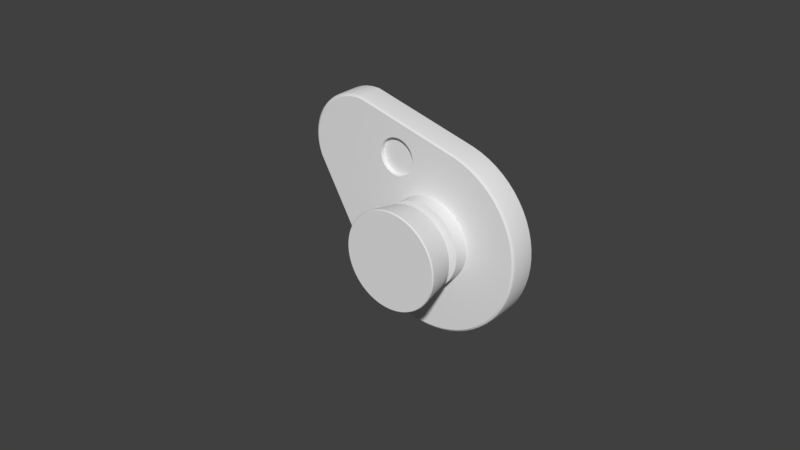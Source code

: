 # Source: iffsel.blend  (saved by Blender 2.79.0; exported with 4.5.12 LTS)
import bpy
from mathutils import Matrix  # noqa: F401  (used for matrix-valued properties, if any)

bpy.ops.wm.read_factory_settings(use_empty=True)
scene = bpy.context.scene
scene.name = 'Scene'

# ---- collections
col_collection_1 = bpy.data.collections.new('Collection 1'); scene.collection.children.link(col_collection_1)

# ---- materials (node trees are filled in below, after node groups)
mat_iffselmat = bpy.data.materials.new('iffselmat')
mat_iffselmat.alpha_threshold = 0.0
mat_iffselmat.use_transparent_shadow = False
mat_iffselmat.roughness = 0.5

# ---- node groups
ng_auto_smooth = bpy.data.node_groups.new('Auto Smooth', 'GeometryNodeTree')
_s = ng_auto_smooth.interface.new_socket(name='Geometry', in_out='OUTPUT', socket_type='NodeSocketGeometry')
_s = ng_auto_smooth.interface.new_socket(name='Geometry', in_out='INPUT', socket_type='NodeSocketGeometry')
_s = ng_auto_smooth.interface.new_socket(name='Angle', in_out='INPUT', socket_type='NodeSocketFloat')
_s.subtype = 'ANGLE'
_s.min_value = 0.0
_s.max_value = 3.142
ng_auto_smooth.is_modifier = True
_N = ng_auto_smooth.nodes; _L = ng_auto_smooth.links
n0 = _N.new('NodeGroupOutput'); n0.name = 'Group Output'; n0.location = (480, -100)
n1 = _N.new('NodeGroupInput'); n1.name = 'Group Input'; n1.location = (-420, -300)
n2 = _N.new('NodeGroupInput'); n2.name = 'Group Input.001'; n2.location = (-60, -100)
n3 = _N.new('GeometryNodeSetShadeSmooth'); n3.name = 'Set Shade Smooth'; n3.location = (120, -100)
n3.domain = 'EDGE'
n4 = _N.new('GeometryNodeSetShadeSmooth'); n4.name = 'Set Shade Smooth.001'; n4.location = (300, -100)
n5 = _N.new('GeometryNodeInputMeshEdgeAngle'); n5.name = 'Edge Angle'; n5.location = (-420, -220)
n6 = _N.new('GeometryNodeInputEdgeSmooth'); n6.name = 'Is Edge Smooth'; n6.location = (-60, -160)
n7 = _N.new('GeometryNodeInputShadeSmooth'); n7.name = 'Is Face Smooth'; n7.location = (-240, -340)
n8 = _N.new('FunctionNodeBooleanMath'); n8.name = 'Boolean Math'; n8.location = (-60, -220)
n9 = _N.new('FunctionNodeCompare'); n9.name = 'Compare'; n9.location = (-240, -180)
n9.operation = 'LESS_EQUAL'
_L.new(n5.outputs[0], n9.inputs[0])
_L.new(n4.outputs[0], n0.inputs[0])
_L.new(n1.outputs[1], n9.inputs[1])
_L.new(n9.outputs[0], n8.inputs[0])
_L.new(n7.outputs[0], n8.inputs[1])
_L.new(n2.outputs[0], n3.inputs[0])
_L.new(n6.outputs[0], n3.inputs[1])
_L.new(n3.outputs[0], n4.inputs[0])
_L.new(n8.outputs[0], n3.inputs[2])
n0.is_active_output = True

# ---- material node trees

# ---- world
world_world = bpy.data.worlds.new('World'); scene.world = world_world
world_world.color = (0.05088, 0.05088, 0.05088)
world_world.use_sun_shadow = False
world_world.sun_shadow_jitter_overblur = 0.0
world_world.cycles.sampling_method = 'MANUAL'

# ---- meshes
me_circle_013 = bpy.data.meshes.new('Circle.013')
me_circle_013.from_pydata([(-0.4111, 0.9552, -0.01623), (-0.3722, 0.9514, -0.01623), (-0.3347, 0.94, -0.01623), (-0.3002, 0.9216, -0.01623), (-0.27, 0.8967, -0.01623), (-0.2451, 0.8665, -0.01623), (-0.2267, 0.832, -0.01623), (-0.2153, 0.7945, -0.01623), (-0.2115, 0.7556, -0.01623), (-0.2153, 0.7166, -0.01623), (-0.2267, 0.6792, -0.01623), (-0.2451, 0.6446, -0.01623), (-0.27, 0.6144, -0.01623), (-0.3002, 0.5896, -0.01623), (-0.3347, 0.5711, -0.01623), (-0.3722, 0.5597, -0.01623), (-0.4111, 0.5559, -0.01623), (-0.4501, 0.5597, -0.01623), (-0.4875, 0.5711, -0.01623), (-0.522, 0.5896, -0.01623), (-0.5523, 0.6144, -0.01623), (-0.5771, 0.6446, -0.01623), (-0.5956, 0.6792, -0.01623), (-0.6069, 0.7166, -0.01623), (-0.6108, 0.7556, -0.01623), (-0.6069, 0.7945, -0.01623), (-0.5956, 0.832, -0.01623), (-0.5771, 0.8665, -0.01623), (-0.5523, 0.8967, -0.01623), (-0.522, 0.9216, -0.01623), (-0.4875, 0.94, -0.01623), (-0.4501, 0.9514, -0.01623)], [], [(23, 22, 21, 20, 19, 18, 17, 16, 15, 14, 13, 12, 11, 10, 9, 8, 7, 6, 5, 4, 3, 2, 1, 0, 31, 30, 29, 28, 27, 26, 25, 24)])
me_circle_013.polygons.foreach_set('use_smooth', [True] * 1)
_uv = me_circle_013.uv_layers.new(name='UVMap')
_uv.uv.foreach_set('vector', [-0.004604, 0.08233, -0.00792, 0.0713, -0.009028, 0.05984, -0.007876, 0.04838, -0.004513, 0.03737, 0.0009358, 0.02723, 0.00826, 0.01834, 0.01718, 0.01105, 0.02734, 0.005645, 0.03837, 0.002324, 0.04983, 0.001218, 0.06129, 0.00237, 0.0723, 0.005732, 0.08244, 0.01118, 0.09133, 0.01851, 0.09862, 0.02742, 0.104, 0.03759, 0.1073, 0.04861, 0.1085, 0.06007, 0.1073, 0.07153, 0.1039, 0.08255, 0.09849, 0.09269, 0.09116, 0.1016, 0.08225, 0.1089, 0.07208, 0.1143, 0.06106, 0.1176, 0.04959, 0.1187, 0.03814, 0.1175, 0.02713, 0.1142, 0.01698, 0.1087, 0.008091, 0.1014, 0.0008043, 0.0925])
me_circle_013.materials.append(mat_iffselmat)
me_circle_013.use_remesh_preserve_volume = False
me_circle_013.use_remesh_preserve_attributes = False
me_circle_013.use_mirror_vertex_groups = False
me_circle_013.update()
me_cylinder_265 = bpy.data.meshes.new('Cylinder.265')
me_cylinder_265.from_pydata([(-6.432e-08, 0.892, 0.6135), (0.0, 1.0, 1.17), (0.08743, 0.8877, 0.6135), (0.09802, 0.9952, 1.17), (0.174, 0.8749, 0.6135), (0.1951, 0.9808, 1.17), (0.2589, 0.8536, 0.6135), (0.2903, 0.9569, 1.17), (0.3414, 0.8241, 0.6135), (0.3827, 0.9239, 1.17), (0.4205, 0.7867, 0.6135), (0.4714, 0.8819, 1.17), (0.4956, 0.7417, 0.6135), (0.5556, 0.8315, 1.17), (0.5659, 0.6895, 0.6135), (0.6344, 0.773, 1.17), (0.6307, 0.6307, 0.6135), (0.7071, 0.7071, 1.17), (0.6895, 0.5659, 0.6135), (0.773, 0.6344, 1.17), (0.7417, 0.4956, 0.6135), (0.8315, 0.5556, 1.17), (0.7867, 0.4205, 0.6135), (0.8819, 0.4714, 1.17), (0.8241, 0.3414, 0.6135), (0.9239, 0.3827, 1.17), (0.8536, 0.2589, 0.6135), (0.9569, 0.2903, 1.17), (0.8749, 0.174, 0.6135), (0.9808, 0.1951, 1.17), (0.8877, 0.08743, 0.6135), (0.9952, 0.09802, 1.17), (0.892, -9.881e-08, 0.6135), (1.0, -1.555e-07, 1.17), (0.8877, -0.08743, 0.6135), (0.9952, -0.09802, 1.17), (0.8749, -0.174, 0.6135), (0.9808, -0.1951, 1.17), (0.8536, -0.2589, 0.6135), (0.9569, -0.2903, 1.17), (0.8241, -0.3414, 0.6135), (0.9239, -0.3827, 1.17), (0.7867, -0.4205, 0.6135), (0.8819, -0.4714, 1.17), (0.7417, -0.4956, 0.6135), (0.8315, -0.5556, 1.17), (0.6895, -0.5659, 0.6135), (0.773, -0.6344, 1.17), (0.6307, -0.6307, 0.6135), (0.7071, -0.7071, 1.17), (0.5659, -0.6895, 0.6135), (0.6344, -0.773, 1.17), (0.4956, -0.7417, 0.6135), (0.5556, -0.8315, 1.17), (0.4205, -0.7867, 0.6135), (0.4714, -0.8819, 1.17), (0.3414, -0.8241, 0.6135), (0.3827, -0.9239, 1.17), (0.2589, -0.8536, 0.6135), (0.2903, -0.9569, 1.17), (0.174, -0.8749, 0.6135), (0.1951, -0.9808, 1.17), (0.08743, -0.8877, 0.6135), (0.09802, -0.9952, 1.17), (-7.803e-07, -0.892, 0.6135), (-8.027e-07, -1.0, 1.17), (-0.08743, -0.8877, 0.6135), (-0.09802, -0.9952, 1.17), (-0.174, -0.8749, 0.6135), (-0.1951, -0.9808, 1.17), (-0.2589, -0.8536, 0.6135), (-0.2903, -0.9569, 1.17), (-0.3414, -0.8241, 0.6135), (-0.3827, -0.9239, 1.17), (-0.4205, -0.7867, 0.6135), (-0.4714, -0.8819, 1.17), (-0.4956, -0.7417, 0.6135), (-0.5556, -0.8315, 1.17), (-0.5659, -0.6895, 0.6135), (-0.6344, -0.773, 1.17), (-0.6307, -0.6307, 0.6135), (-0.7071, -0.7071, 1.17), (-0.6895, -0.5659, 0.6135), (-0.773, -0.6344, 1.17), (-0.7417, -0.4956, 0.6135), (-0.8315, -0.5556, 1.17), (-0.7867, -0.4205, 0.6135), (-0.8819, -0.4714, 1.17), (-0.8241, -0.3414, 0.6135), (-0.9239, -0.3827, 1.17), (-0.8536, -0.2589, 0.6135), (-0.9569, -0.2903, 1.17), (-0.8749, -0.174, 0.6135), (-0.9808, -0.1951, 1.17), (-0.8877, -0.08743, 0.6135), (-0.9952, -0.09802, 1.17), (-0.892, -3.682e-07, 0.6135), (-1.0, -4.575e-07, 1.17), (-0.8877, 0.08743, 0.6135), (-0.9952, 0.09802, 1.17), (-0.8749, 0.174, 0.6135), (-0.9808, 0.1951, 1.17), (-0.8536, 0.2589, 0.6135), (-0.9569, 0.2903, 1.17), (-0.8241, 0.3414, 0.6135), (-0.9239, 0.3827, 1.17), (-0.7867, 0.4205, 0.6135), (-0.8819, 0.4714, 1.17), (-0.7417, 0.4956, 0.6135), (-0.8315, 0.5556, 1.17), (-0.6895, 0.5659, 0.6135), (-0.773, 0.6344, 1.17), (-0.6307, 0.6307, 0.6135), (-0.7071, 0.7071, 1.17), (-0.5659, 0.6895, 0.6135), (-0.6344, 0.773, 1.17), (-0.4956, 0.7417, 0.6135), (-0.5556, 0.8315, 1.17), (-0.4205, 0.7867, 0.6135), (-0.4714, 0.8819, 1.17), (-0.3414, 0.8241, 0.6135), (-0.3827, 0.9239, 1.17), (-0.2589, 0.8536, 0.6135), (-0.2903, 0.9569, 1.17), (-0.174, 0.8749, 0.6135), (-0.1951, 0.9808, 1.17), (-0.08744, 0.8877, 0.6135), (-0.09802, 0.9952, 1.17), (-2.121e-07, 0.6539, 0.6135), (0.06409, 0.6507, 0.6135), (0.1276, 0.6413, 0.6135), (0.1898, 0.6257, 0.6135), (0.2502, 0.6041, 0.6135), (0.3082, 0.5766, 0.6135), (0.3633, 0.5437, 0.6135), (0.4148, 0.5054, 0.6135), (0.4623, 0.4623, 0.6135), (0.5054, 0.4148, 0.6135), (0.5437, 0.3633, 0.6135), (0.5766, 0.3082, 0.6135), (0.6041, 0.2502, 0.6135), (0.6257, 0.1898, 0.6135), (0.6413, 0.1276, 0.6135), (0.6507, 0.06409, 0.6135), (0.6539, -1.057e-07, 0.6135), (0.6507, -0.06409, 0.6135), (0.6413, -0.1276, 0.6135), (0.6257, -0.1898, 0.6135), (0.6041, -0.2502, 0.6135), (0.5766, -0.3082, 0.6135), (0.5437, -0.3633, 0.6135), (0.5054, -0.4148, 0.6135), (0.4623, -0.4623, 0.6135), (0.4148, -0.5054, 0.6135), (0.3633, -0.5437, 0.6135), (0.3082, -0.5766, 0.6135), (0.2502, -0.6041, 0.6135), (0.1898, -0.6257, 0.6135), (0.1276, -0.6413, 0.6135), (0.06409, -0.6507, 0.6135), (-7.37e-07, -0.6539, 0.6135), (-0.06409, -0.6507, 0.6135), (-0.1276, -0.6413, 0.6135), (-0.1898, -0.6257, 0.6135), (-0.2502, -0.6041, 0.6135), (-0.3082, -0.5766, 0.6135), (-0.3633, -0.5437, 0.6135), (-0.4148, -0.5054, 0.6135), (-0.4623, -0.4623, 0.6135), (-0.5054, -0.4148, 0.6135), (-0.5437, -0.3633, 0.6135), (-0.5766, -0.3082, 0.6135), (-0.6041, -0.2502, 0.6135), (-0.6257, -0.1898, 0.6135), (-0.6413, -0.1276, 0.6135), (-0.6507, -0.06409, 0.6135), (-0.6539, -3.032e-07, 0.6135), (-0.6507, 0.06409, 0.6135), (-0.6413, 0.1276, 0.6135), (-0.6257, 0.1898, 0.6135), (-0.6041, 0.2502, 0.6135), (-0.5766, 0.3082, 0.6135), (-0.5437, 0.3633, 0.6135), (-0.5054, 0.4148, 0.6135), (-0.4623, 0.4623, 0.6135), (-0.4148, 0.5054, 0.6135), (-0.3633, 0.5437, 0.6135), (-0.3082, 0.5766, 0.6135), (-0.2502, 0.6041, 0.6135), (-0.1898, 0.6257, 0.6135), (-0.1276, 0.6413, 0.6135), (-0.06409, 0.6507, 0.6135), (-2.121e-07, 0.6539, 0.404), (0.06409, 0.6507, 0.404), (0.1276, 0.6413, 0.404), (0.1898, 0.6257, 0.404), (0.2502, 0.6041, 0.404), (0.3082, 0.5766, 0.404), (0.3633, 0.5437, 0.404), (0.4148, 0.5054, 0.404), (0.4623, 0.4623, 0.404), (0.5054, 0.4148, 0.404), (0.5437, 0.3633, 0.404), (0.5766, 0.3082, 0.404), (0.6041, 0.2502, 0.404), (0.6257, 0.1898, 0.404), (0.6413, 0.1276, 0.404), (0.6507, 0.06409, 0.404), (0.6539, -1.149e-07, 0.404), (0.6507, -0.06409, 0.404), (0.6413, -0.1276, 0.404), (0.6257, -0.1898, 0.404), (0.6041, -0.2502, 0.404), (0.5766, -0.3082, 0.404), (0.5437, -0.3633, 0.404), (0.5054, -0.4148, 0.404), (0.4623, -0.4623, 0.404), (0.4148, -0.5054, 0.404), (0.3633, -0.5437, 0.404), (0.3082, -0.5766, 0.404), (0.2502, -0.6041, 0.404), (0.1898, -0.6257, 0.404), (0.1276, -0.6413, 0.404), (0.06409, -0.6507, 0.404), (-7.37e-07, -0.6539, 0.404), (-0.06409, -0.6507, 0.404), (-0.1276, -0.6413, 0.404), (-0.1898, -0.6257, 0.404), (-0.2502, -0.6041, 0.404), (-0.3082, -0.5766, 0.404), (-0.3633, -0.5437, 0.404), (-0.4148, -0.5054, 0.404), (-0.4623, -0.4623, 0.404), (-0.5054, -0.4148, 0.404), (-0.5437, -0.3633, 0.404), (-0.5766, -0.3082, 0.404), (-0.6041, -0.2502, 0.404), (-0.6257, -0.1898, 0.404), (-0.6413, -0.1276, 0.404), (-0.6507, -0.06409, 0.404), (-0.6539, -3.124e-07, 0.404), (-0.6507, 0.06409, 0.404), (-0.6413, 0.1276, 0.404), (-0.6257, 0.1898, 0.404), (-0.6041, 0.2502, 0.404), (-0.5766, 0.3082, 0.404), (-0.5437, 0.3633, 0.404), (-0.5054, 0.4148, 0.404), (-0.4623, 0.4623, 0.404), (-0.4148, 0.5054, 0.404), (-0.3633, 0.5437, 0.404), (-0.3082, 0.5766, 0.404), (-0.2502, 0.6041, 0.404), (-0.1898, 0.6257, 0.404), (-0.1276, 0.6413, 0.404), (-0.06409, 0.6507, 0.404), (0.0, 1.0, 1.198), (0.09802, 0.9952, 1.198), (0.1951, 0.9808, 1.198), (0.2903, 0.9569, 1.198), (0.3827, 0.9239, 1.198), (0.4714, 0.8819, 1.198), (0.5556, 0.8315, 1.198), (0.6344, 0.773, 1.198), (0.7071, 0.7071, 1.198), (0.773, 0.6344, 1.198), (0.8315, 0.5556, 1.198), (0.8819, 0.4714, 1.198), (0.9239, 0.3827, 1.198), (0.9569, 0.2903, 1.198), (0.9808, 0.1951, 1.198), (0.9952, 0.09802, 1.198), (1.0, -1.543e-07, 1.198), (0.9952, -0.09802, 1.198), (0.9808, -0.1951, 1.198), (0.9569, -0.2903, 1.198), (0.9239, -0.3827, 1.198), (0.8819, -0.4714, 1.198), (0.8315, -0.5556, 1.198), (0.773, -0.6344, 1.198), (0.7071, -0.7071, 1.198), (0.6344, -0.773, 1.198), (0.5556, -0.8315, 1.198), (0.4714, -0.8819, 1.198), (0.3827, -0.9239, 1.198), (0.2903, -0.9569, 1.198), (0.1951, -0.9808, 1.198), (0.09802, -0.9952, 1.198), (-8.027e-07, -1.0, 1.198), (-0.09802, -0.9952, 1.198), (-0.1951, -0.9808, 1.198), (-0.2903, -0.9569, 1.198), (-0.3827, -0.9239, 1.198), (-0.4714, -0.8819, 1.198), (-0.5556, -0.8315, 1.198), (-0.6344, -0.773, 1.198), (-0.7071, -0.7071, 1.198), (-0.773, -0.6344, 1.198), (-0.8315, -0.5556, 1.198), (-0.8819, -0.4714, 1.198), (-0.9239, -0.3827, 1.198), (-0.9569, -0.2903, 1.198), (-0.9808, -0.1951, 1.198), (-0.9952, -0.09802, 1.198), (-1.0, -4.563e-07, 1.198), (-0.9952, 0.09802, 1.198), (-0.9808, 0.1951, 1.198), (-0.9569, 0.2903, 1.198), (-0.9239, 0.3827, 1.198), (-0.8819, 0.4714, 1.198), (-0.8315, 0.5556, 1.198), (-0.773, 0.6344, 1.198), (-0.7071, 0.7071, 1.198), (-0.6344, 0.773, 1.198), (-0.5556, 0.8315, 1.198), (-0.4714, 0.8819, 1.198), (-0.3827, 0.9239, 1.198), (-0.2903, 0.9569, 1.198), (-0.1951, 0.9808, 1.198), (-0.09802, 0.9952, 1.198), (-1.234e-08, 0.9855, 1.219), (0.0966, 0.9807, 1.219), (0.1923, 0.9666, 1.219), (0.2861, 0.9431, 1.219), (0.3771, 0.9105, 1.219), (0.4646, 0.8691, 1.219), (0.5475, 0.8194, 1.219), (0.6252, 0.7618, 1.219), (0.6968, 0.6968, 1.219), (0.7618, 0.6252, 1.219), (0.8194, 0.5475, 1.219), (0.8691, 0.4646, 1.219), (0.9105, 0.3771, 1.219), (0.9431, 0.2861, 1.219), (0.9666, 0.1923, 1.219), (0.9807, 0.0966, 1.219), (0.9855, -1.547e-07, 1.219), (0.9807, -0.0966, 1.219), (0.9666, -0.1923, 1.219), (0.9431, -0.2861, 1.219), (0.9105, -0.3771, 1.219), (0.8691, -0.4646, 1.219), (0.8194, -0.5475, 1.219), (0.7618, -0.6252, 1.219), (0.6968, -0.6968, 1.219), (0.6252, -0.7618, 1.219), (0.5475, -0.8194, 1.219), (0.4646, -0.8691, 1.219), (0.3771, -0.9105, 1.219), (0.2861, -0.9431, 1.219), (0.1923, -0.9666, 1.219), (0.09659, -0.9807, 1.219), (-8.034e-07, -0.9855, 1.219), (-0.0966, -0.9807, 1.219), (-0.1923, -0.9666, 1.219), (-0.2861, -0.9431, 1.219), (-0.3771, -0.9105, 1.219), (-0.4646, -0.8691, 1.219), (-0.5475, -0.8194, 1.219), (-0.6252, -0.7618, 1.219), (-0.6968, -0.6968, 1.219), (-0.7618, -0.6252, 1.219), (-0.8194, -0.5475, 1.219), (-0.8691, -0.4646, 1.219), (-0.9105, -0.3771, 1.219), (-0.9431, -0.2861, 1.219), (-0.9666, -0.1923, 1.219), (-0.9807, -0.0966, 1.219), (-0.9855, -4.523e-07, 1.219), (-0.9807, 0.09659, 1.219), (-0.9666, 0.1923, 1.219), (-0.9431, 0.2861, 1.219), (-0.9105, 0.3771, 1.219), (-0.8691, 0.4646, 1.219), (-0.8194, 0.5475, 1.219), (-0.7618, 0.6252, 1.219), (-0.6969, 0.6968, 1.219), (-0.6252, 0.7618, 1.219), (-0.5475, 0.8194, 1.219), (-0.4646, 0.8691, 1.219), (-0.3771, 0.9105, 1.219), (-0.2861, 0.9431, 1.219), (-0.1923, 0.9666, 1.219), (-0.0966, 0.9807, 1.219), (-9.896e-08, 0.8679, 0.3672), (0.08507, 0.8637, 0.3672), (0.1693, 0.8512, 0.3672), (0.2519, 0.8305, 0.3672), (0.3321, 0.8018, 0.3672), (0.4091, 0.7654, 0.3672), (0.4822, 0.7216, 0.3672), (0.5506, 0.6709, 0.3672), (0.6137, 0.6137, 0.3672), (0.6709, 0.5506, 0.3672), (0.7216, 0.4822, 0.3672), (0.7654, 0.4091, 0.3672), (0.8018, 0.3321, 0.3672), (0.8305, 0.2519, 0.3672), (0.8512, 0.1693, 0.3672), (0.8637, 0.08507, 0.3672), (0.8679, -1.046e-07, 0.3672), (0.8637, -0.08507, 0.3672), (0.8512, -0.1693, 0.3672), (0.8305, -0.2519, 0.3672), (0.8018, -0.3321, 0.3672), (0.7654, -0.4091, 0.3672), (0.7216, -0.4822, 0.3672), (0.6709, -0.5506, 0.3672), (0.6137, -0.6137, 0.3672), (0.5506, -0.6709, 0.3672), (0.4822, -0.7216, 0.3672), (0.4091, -0.7654, 0.3672), (0.3321, -0.8018, 0.3672), (0.2519, -0.8305, 0.3672), (0.1693, -0.8512, 0.3672), (0.08507, -0.8637, 0.3672), (-7.956e-07, -0.8679, 0.3672), (-0.08507, -0.8637, 0.3672), (-0.1693, -0.8512, 0.3672), (-0.2519, -0.8305, 0.3672), (-0.3321, -0.8018, 0.3672), (-0.4091, -0.7654, 0.3672), (-0.4822, -0.7216, 0.3672), (-0.5506, -0.6709, 0.3672), (-0.6137, -0.6137, 0.3672), (-0.6709, -0.5506, 0.3672), (-0.7216, -0.4822, 0.3672), (-0.7654, -0.4091, 0.3672), (-0.8018, -0.3321, 0.3672), (-0.8305, -0.2519, 0.3672), (-0.8512, -0.1693, 0.3672), (-0.8637, -0.08507, 0.3672), (-0.8679, -3.667e-07, 0.3672), (-0.8637, 0.08507, 0.3672), (-0.8512, 0.1693, 0.3672), (-0.8305, 0.2519, 0.3672), (-0.8018, 0.3321, 0.3672), (-0.7654, 0.4091, 0.3672), (-0.7216, 0.4822, 0.3672), (-0.6709, 0.5506, 0.3672), (-0.6137, 0.6137, 0.3672), (-0.5506, 0.6709, 0.3672), (-0.4822, 0.7216, 0.3672), (-0.4091, 0.7654, 0.3672), (-0.3321, 0.8018, 0.3672), (-0.2519, 0.8305, 0.3672), (-0.1693, 0.8512, 0.3672), (-0.08507, 0.8637, 0.3672), (-9.896e-08, 0.8679, -0.1478), (0.08507, 0.8637, -0.1478), (0.1693, 0.8512, -0.1478), (0.2519, 0.8305, -0.1478), (0.3321, 0.8018, -0.1478), (0.4091, 0.7654, -0.1478), (0.4822, 0.7216, -0.1478), (0.5506, 0.6709, -0.1478), (0.6137, 0.6137, -0.1478), (0.6709, 0.5506, -0.1478), (0.7216, 0.4822, -0.1478), (0.7654, 0.4091, -0.1478), (0.8018, 0.3321, -0.1478), (0.8305, 0.2519, -0.1478), (0.8512, 0.1693, -0.1478), (0.8637, 0.08507, -0.1478), (0.8679, -1.271e-07, -0.1478), (0.8637, -0.08507, -0.1478), (0.8512, -0.1693, -0.1478), (0.8305, -0.2519, -0.1478), (0.8018, -0.3321, -0.1478), (0.7654, -0.4091, -0.1478), (0.7216, -0.4822, -0.1478), (0.6709, -0.5506, -0.1478), (0.6137, -0.6137, -0.1478), (0.5506, -0.6709, -0.1478), (0.4822, -0.7216, -0.1478), (0.4091, -0.7654, -0.1478), (0.3321, -0.8018, -0.1478), (0.2519, -0.8305, -0.1478), (0.1693, -0.8512, -0.1478), (0.08507, -0.8637, -0.1478), (-7.956e-07, -0.8679, -0.1478), (-0.08507, -0.8637, -0.1478), (-0.1693, -0.8512, -0.1478), (-0.2519, -0.8305, -0.1478), (-0.3321, -0.8018, -0.1478), (-0.4091, -0.7654, -0.1478), (-0.4822, -0.7216, -0.1478), (-0.5506, -0.6709, -0.1478), (-0.6137, -0.6137, -0.1478), (-0.6709, -0.5506, -0.1478), (-0.7216, -0.4822, -0.1478), (-0.7654, -0.4091, -0.1478), (-0.8018, -0.3321, -0.1478), (-0.8305, -0.2519, -0.1478), (-0.8512, -0.1693, -0.1478), (-0.8637, -0.08507, -0.1478), (-0.8679, -3.892e-07, -0.1478), (-0.8637, 0.08507, -0.1478), (-0.8512, 0.1693, -0.1478), (-0.8305, 0.2519, -0.1478), (-0.8018, 0.3321, -0.1478), (-0.7654, 0.4091, -0.1478), (-0.7216, 0.4822, -0.1478), (-0.6709, 0.5506, -0.1478), (-0.6137, 0.6137, -0.1478), (-0.5506, 0.6709, -0.1478), (-0.4822, 0.7216, -0.1478), (-0.4091, 0.7654, -0.1478), (-0.3321, 0.8018, -0.1478), (-0.2519, 0.8305, -0.1478), (-0.1693, 0.8512, -0.1478), (-0.08507, 0.8637, -0.1478)], [], [(0, 1, 3, 2), (2, 3, 5, 4), (4, 5, 7, 6), (6, 7, 9, 8), (8, 9, 11, 10), (10, 11, 13, 12), (12, 13, 15, 14), (14, 15, 17, 16), (16, 17, 19, 18), (18, 19, 21, 20), (20, 21, 23, 22), (22, 23, 25, 24), (24, 25, 27, 26), (26, 27, 29, 28), (28, 29, 31, 30), (30, 31, 33, 32), (32, 33, 35, 34), (34, 35, 37, 36), (36, 37, 39, 38), (38, 39, 41, 40), (40, 41, 43, 42), (42, 43, 45, 44), (44, 45, 47, 46), (46, 47, 49, 48), (48, 49, 51, 50), (50, 51, 53, 52), (52, 53, 55, 54), (54, 55, 57, 56), (56, 57, 59, 58), (58, 59, 61, 60), (60, 61, 63, 62), (62, 63, 65, 64), (64, 65, 67, 66), (66, 67, 69, 68), (68, 69, 71, 70), (70, 71, 73, 72), (72, 73, 75, 74), (74, 75, 77, 76), (76, 77, 79, 78), (78, 79, 81, 80), (80, 81, 83, 82), (82, 83, 85, 84), (84, 85, 87, 86), (86, 87, 89, 88), (88, 89, 91, 90), (90, 91, 93, 92), (92, 93, 95, 94), (94, 95, 97, 96), (96, 97, 99, 98), (98, 99, 101, 100), (100, 101, 103, 102), (102, 103, 105, 104), (104, 105, 107, 106), (106, 107, 109, 108), (108, 109, 111, 110), (110, 111, 113, 112), (112, 113, 115, 114), (114, 115, 117, 116), (116, 117, 119, 118), (118, 119, 121, 120), (120, 121, 123, 122), (122, 123, 125, 124), (21, 19, 265, 266), (124, 125, 127, 126), (126, 127, 1, 0), (36, 38, 147, 146), (106, 108, 182, 181), (54, 56, 156, 155), (124, 126, 191, 190), (2, 4, 130, 129), (72, 74, 165, 164), (20, 22, 139, 138), (90, 92, 174, 173), (38, 40, 148, 147), (108, 110, 183, 182), (56, 58, 157, 156), (126, 0, 128, 191), (4, 6, 131, 130), (74, 76, 166, 165), (22, 24, 140, 139), (92, 94, 175, 174), (40, 42, 149, 148), (110, 112, 184, 183), (58, 60, 158, 157), (6, 8, 132, 131), (76, 78, 167, 166), (24, 26, 141, 140), (94, 96, 176, 175), (42, 44, 150, 149), (112, 114, 185, 184), (60, 62, 159, 158), (8, 10, 133, 132), (78, 80, 168, 167), (26, 28, 142, 141), (96, 98, 177, 176), (44, 46, 151, 150), (114, 116, 186, 185), (62, 64, 160, 159), (10, 12, 134, 133), (80, 82, 169, 168), (28, 30, 143, 142), (98, 100, 178, 177), (46, 48, 152, 151), (116, 118, 187, 186), (64, 66, 161, 160), (12, 14, 135, 134), (82, 84, 170, 169), (30, 32, 144, 143), (100, 102, 179, 178), (48, 50, 153, 152), (118, 120, 188, 187), (66, 68, 162, 161), (14, 16, 136, 135), (84, 86, 171, 170), (32, 34, 145, 144), (102, 104, 180, 179), (50, 52, 154, 153), (120, 122, 189, 188), (68, 70, 163, 162), (16, 18, 137, 136), (86, 88, 172, 171), (34, 36, 146, 145), (104, 106, 181, 180), (0, 2, 129, 128), (52, 54, 155, 154), (122, 124, 190, 189), (70, 72, 164, 163), (18, 20, 138, 137), (88, 90, 173, 172), (175, 176, 240, 239), (149, 150, 214, 213), (176, 177, 241, 240), (150, 151, 215, 214), (177, 178, 242, 241), (151, 152, 216, 215), (178, 179, 243, 242), (152, 153, 217, 216), (179, 180, 244, 243), (153, 154, 218, 217), (180, 181, 245, 244), (154, 155, 219, 218), (128, 129, 193, 192), (181, 182, 246, 245), (155, 156, 220, 219), (129, 130, 194, 193), (182, 183, 247, 246), (156, 157, 221, 220), (130, 131, 195, 194), (183, 184, 248, 247), (157, 158, 222, 221), (131, 132, 196, 195), (184, 185, 249, 248), (158, 159, 223, 222), (132, 133, 197, 196), (185, 186, 250, 249), (159, 160, 224, 223), (133, 134, 198, 197), (186, 187, 251, 250), (160, 161, 225, 224), (134, 135, 199, 198), (187, 188, 252, 251), (161, 162, 226, 225), (135, 136, 200, 199), (188, 189, 253, 252), (162, 163, 227, 226), (136, 137, 201, 200), (189, 190, 254, 253), (163, 164, 228, 227), (137, 138, 202, 201), (190, 191, 255, 254), (164, 165, 229, 228), (138, 139, 203, 202), (191, 128, 192, 255), (165, 166, 230, 229), (139, 140, 204, 203), (166, 167, 231, 230), (140, 141, 205, 204), (167, 168, 232, 231), (141, 142, 206, 205), (168, 169, 233, 232), (142, 143, 207, 206), (169, 170, 234, 233), (143, 144, 208, 207), (170, 171, 235, 234), (144, 145, 209, 208), (171, 172, 236, 235), (145, 146, 210, 209), (172, 173, 237, 236), (146, 147, 211, 210), (173, 174, 238, 237), (147, 148, 212, 211), (174, 175, 239, 238), (148, 149, 213, 212), (257, 256, 320, 321), (91, 89, 300, 301), (39, 37, 274, 275), (109, 107, 309, 310), (57, 55, 283, 284), (127, 125, 318, 319), (5, 3, 257, 258), (75, 73, 292, 293), (23, 21, 266, 267), (93, 91, 301, 302), (41, 39, 275, 276), (111, 109, 310, 311), (59, 57, 284, 285), (1, 127, 319, 256), (7, 5, 258, 259), (77, 75, 293, 294), (25, 23, 267, 268), (95, 93, 302, 303), (43, 41, 276, 277), (113, 111, 311, 312), (61, 59, 285, 286), (9, 7, 259, 260), (79, 77, 294, 295), (27, 25, 268, 269), (97, 95, 303, 304), (45, 43, 277, 278), (115, 113, 312, 313), (63, 61, 286, 287), (11, 9, 260, 261), (81, 79, 295, 296), (29, 27, 269, 270), (99, 97, 304, 305), (47, 45, 278, 279), (117, 115, 313, 314), (65, 63, 287, 288), (13, 11, 261, 262), (83, 81, 296, 297), (31, 29, 270, 271), (101, 99, 305, 306), (49, 47, 279, 280), (119, 117, 314, 315), (67, 65, 288, 289), (15, 13, 262, 263), (85, 83, 297, 298), (33, 31, 271, 272), (103, 101, 306, 307), (51, 49, 280, 281), (121, 119, 315, 316), (69, 67, 289, 290), (17, 15, 263, 264), (87, 85, 298, 299), (35, 33, 272, 273), (105, 103, 307, 308), (53, 51, 281, 282), (123, 121, 316, 317), (71, 69, 290, 291), (19, 17, 264, 265), (89, 87, 299, 300), (37, 35, 273, 274), (107, 105, 308, 309), (3, 1, 256, 257), (55, 53, 282, 283), (125, 123, 317, 318), (73, 71, 291, 292), (321, 320, 383, 382, 381, 380, 379, 378, 377, 376, 375, 374, 373, 372, 371, 370, 369, 368, 367, 366, 365, 364, 363, 362, 361, 360, 359, 358, 357, 356, 355, 354, 353, 352, 351, 350, 349, 348, 347, 346, 345, 344, 343, 342, 341, 340, 339, 338, 337, 336, 335, 334, 333, 332, 331, 330, 329, 328, 327, 326, 325, 324, 323, 322), (310, 309, 373, 374), (284, 283, 347, 348), (258, 257, 321, 322), (311, 310, 374, 375), (285, 284, 348, 349), (259, 258, 322, 323), (312, 311, 375, 376), (286, 285, 349, 350), (260, 259, 323, 324), (313, 312, 376, 377), (287, 286, 350, 351), (261, 260, 324, 325), (314, 313, 377, 378), (288, 287, 351, 352), (262, 261, 325, 326), (315, 314, 378, 379), (289, 288, 352, 353), (263, 262, 326, 327), (316, 315, 379, 380), (290, 289, 353, 354), (264, 263, 327, 328), (317, 316, 380, 381), (291, 290, 354, 355), (265, 264, 328, 329), (318, 317, 381, 382), (292, 291, 355, 356), (266, 265, 329, 330), (319, 318, 382, 383), (293, 292, 356, 357), (267, 266, 330, 331), (256, 319, 383, 320), (294, 293, 357, 358), (268, 267, 331, 332), (295, 294, 358, 359), (269, 268, 332, 333), (296, 295, 359, 360), (270, 269, 333, 334), (297, 296, 360, 361), (271, 270, 334, 335), (298, 297, 361, 362), (272, 271, 335, 336), (299, 298, 362, 363), (273, 272, 336, 337), (300, 299, 363, 364), (274, 273, 337, 338), (301, 300, 364, 365), (275, 274, 338, 339), (302, 301, 365, 366), (276, 275, 339, 340), (303, 302, 366, 367), (277, 276, 340, 341), (304, 303, 367, 368), (278, 277, 341, 342), (305, 304, 368, 369), (279, 278, 342, 343), (306, 305, 369, 370), (280, 279, 343, 344), (307, 306, 370, 371), (281, 280, 344, 345), (308, 307, 371, 372), (282, 281, 345, 346), (309, 308, 372, 373), (283, 282, 346, 347), (242, 243, 435, 434), (216, 217, 409, 408), (243, 244, 436, 435), (217, 218, 410, 409), (244, 245, 437, 436), (218, 219, 411, 410), (192, 193, 385, 384), (245, 246, 438, 437), (219, 220, 412, 411), (193, 194, 386, 385), (246, 247, 439, 438), (220, 221, 413, 412), (194, 195, 387, 386), (247, 248, 440, 439), (221, 222, 414, 413), (195, 196, 388, 387), (248, 249, 441, 440), (222, 223, 415, 414), (196, 197, 389, 388), (249, 250, 442, 441), (223, 224, 416, 415), (197, 198, 390, 389), (250, 251, 443, 442), (224, 225, 417, 416), (198, 199, 391, 390), (251, 252, 444, 443), (225, 226, 418, 417), (199, 200, 392, 391), (252, 253, 445, 444), (226, 227, 419, 418), (200, 201, 393, 392), (253, 254, 446, 445), (227, 228, 420, 419), (201, 202, 394, 393), (254, 255, 447, 446), (228, 229, 421, 420), (202, 203, 395, 394), (255, 192, 384, 447), (229, 230, 422, 421), (203, 204, 396, 395), (230, 231, 423, 422), (204, 205, 397, 396), (231, 232, 424, 423), (205, 206, 398, 397), (232, 233, 425, 424), (206, 207, 399, 398), (233, 234, 426, 425), (207, 208, 400, 399), (234, 235, 427, 426), (208, 209, 401, 400), (235, 236, 428, 427), (209, 210, 402, 401), (236, 237, 429, 428), (210, 211, 403, 402), (237, 238, 430, 429), (211, 212, 404, 403), (238, 239, 431, 430), (212, 213, 405, 404), (239, 240, 432, 431), (213, 214, 406, 405), (240, 241, 433, 432), (214, 215, 407, 406), (241, 242, 434, 433), (215, 216, 408, 407), (390, 391, 455, 454), (443, 444, 508, 507), (417, 418, 482, 481), (391, 392, 456, 455), (444, 445, 509, 508), (418, 419, 483, 482), (392, 393, 457, 456), (445, 446, 510, 509), (419, 420, 484, 483), (393, 394, 458, 457), (446, 447, 511, 510), (420, 421, 485, 484), (394, 395, 459, 458), (447, 384, 448, 511), (421, 422, 486, 485), (395, 396, 460, 459), (422, 423, 487, 486), (396, 397, 461, 460), (423, 424, 488, 487), (397, 398, 462, 461), (424, 425, 489, 488), (398, 399, 463, 462), (425, 426, 490, 489), (399, 400, 464, 463), (426, 427, 491, 490), (400, 401, 465, 464), (427, 428, 492, 491), (401, 402, 466, 465), (428, 429, 493, 492), (402, 403, 467, 466), (429, 430, 494, 493), (403, 404, 468, 467), (430, 431, 495, 494), (404, 405, 469, 468), (431, 432, 496, 495), (405, 406, 470, 469), (432, 433, 497, 496), (406, 407, 471, 470), (433, 434, 498, 497), (407, 408, 472, 471), (434, 435, 499, 498), (408, 409, 473, 472), (435, 436, 500, 499), (409, 410, 474, 473), (436, 437, 501, 500), (410, 411, 475, 474), (384, 385, 449, 448), (437, 438, 502, 501), (411, 412, 476, 475), (385, 386, 450, 449), (438, 439, 503, 502), (412, 413, 477, 476), (386, 387, 451, 450), (439, 440, 504, 503), (413, 414, 478, 477), (387, 388, 452, 451), (440, 441, 505, 504), (414, 415, 479, 478), (388, 389, 453, 452), (441, 442, 506, 505), (415, 416, 480, 479), (389, 390, 454, 453), (442, 443, 507, 506), (416, 417, 481, 480)])
me_cylinder_265.polygons.foreach_set('use_smooth', [True] * 449)
_uv = me_cylinder_265.uv_layers.new(name='UVMap')
_uv.uv.foreach_set('vector', [0.5914, 0.2301, 0.5914, 0.1463, 0.602, 0.1463, 0.602, 0.2301, 0.602, 0.2301, 0.602, 0.1463, 0.6126, 0.1463, 0.6126, 0.2301, 0.6126, 0.2301, 0.6126, 0.1463, 0.6232, 0.1463, 0.6232, 0.2301, 0.6232, 0.2301, 0.6232, 0.1463, 0.6337, 0.1463, 0.6337, 0.2301, 0.6337, 0.2301, 0.6337, 0.1463, 0.6443, 0.1463, 0.6443, 0.2301, 0.6443, 0.2301, 0.6443, 0.1463, 0.6549, 0.1463, 0.6549, 0.2301, 0.6549, 0.2301, 0.6549, 0.1463, 0.6655, 0.1463, 0.6655, 0.2301, 0.6655, 0.2301, 0.6655, 0.1463, 0.6761, 0.1463, 0.6761, 0.2301, 0.6761, 0.2301, 0.6761, 0.1463, 0.6867, 0.1463, 0.6867, 0.2301, 0.6867, 0.2301, 0.6867, 0.1463, 0.6972, 0.1463, 0.6972, 0.2301, 0.6972, 0.2301, 0.6972, 0.1463, 0.7078, 0.1463, 0.7078, 0.2301, 0.7078, 0.2301, 0.7078, 0.1463, 0.7184, 0.1463, 0.7184, 0.2301, 0.7184, 0.2301, 0.7184, 0.1463, 0.729, 0.1463, 0.729, 0.2301, 0.729, 0.2301, 0.729, 0.1463, 0.7396, 0.1463, 0.7396, 0.2301, 0.7396, 0.2301, 0.7396, 0.1463, 0.7502, 0.1463, 0.7502, 0.2301, 0.7502, 0.2301, 0.7502, 0.1463, 0.7607, 0.1463, 0.7607, 0.2301, 0.7607, 0.2301, 0.7607, 0.1463, 0.7713, 0.1463, 0.7713, 0.2301, 0.7713, 0.2301, 0.7713, 0.1463, 0.7819, 0.1463, 0.7819, 0.2301, 0.7819, 0.2301, 0.7819, 0.1463, 0.7925, 0.1463, 0.7925, 0.2301, 0.7925, 0.2301, 0.7925, 0.1463, 0.8031, 0.1463, 0.8031, 0.2301, 0.8031, 0.2301, 0.8031, 0.1463, 0.8137, 0.1463, 0.8137, 0.2301, 0.8137, 0.2301, 0.8137, 0.1463, 0.8242, 0.1463, 0.8242, 0.2301, 0.8242, 0.2301, 0.8242, 0.1463, 0.8348, 0.1463, 0.8348, 0.2301, 0.8348, 0.2301, 0.8348, 0.1463, 0.8454, 0.1463, 0.8454, 0.2301, 0.8454, 0.2301, 0.8454, 0.1463, 0.856, 0.1463, 0.856, 0.2301, 0.856, 0.2301, 0.856, 0.1463, 0.8666, 0.1463, 0.8666, 0.2301, 0.8666, 0.2301, 0.8666, 0.1463, 0.8772, 0.1463, 0.8772, 0.2301, 0.8772, 0.2301, 0.8772, 0.1463, 0.8877, 0.1463, 0.8877, 0.2301, 0.8877, 0.2301, 0.8877, 0.1463, 0.8983, 0.1463, 0.8983, 0.2301, 0.8983, 0.2301, 0.8983, 0.1463, 0.9089, 0.1463, 0.9089, 0.2301, 0.9089, 0.2301, 0.9089, 0.1463, 0.9195, 0.1463, 0.9195, 0.2301, 0.9195, 0.2301, 0.9195, 0.1463, 0.9301, 0.1463, 0.9301, 0.2301, 0.9301, 0.2301, 0.9301, 0.1463, 0.9407, 0.1463, 0.9407, 0.2301, 0.9407, 0.2301, 0.9407, 0.1463, 0.9512, 0.1463, 0.9512, 0.2301, 0.9512, 0.2301, 0.9512, 0.1463, 0.9618, 0.1463, 0.9618, 0.2301, 0.9618, 0.2301, 0.9618, 0.1463, 0.9724, 0.1463, 0.9724, 0.2301, 0.9724, 0.2301, 0.9724, 0.1463, 0.983, 0.1463, 0.983, 0.2301, 0.3057, 0.2301, 0.3057, 0.1463, 0.3162, 0.1463, 0.3162, 0.2301, 0.3162, 0.2301, 0.3162, 0.1463, 0.3268, 0.1463, 0.3268, 0.2301, 0.3268, 0.2301, 0.3268, 0.1463, 0.3374, 0.1463, 0.3374, 0.2301, 0.3374, 0.2301, 0.3374, 0.1463, 0.348, 0.1463, 0.348, 0.2301, 0.348, 0.2301, 0.348, 0.1463, 0.3586, 0.1463, 0.3586, 0.2301, 0.3586, 0.2301, 0.3586, 0.1463, 0.3692, 0.1463, 0.3692, 0.2301, 0.3692, 0.2301, 0.3692, 0.1463, 0.3797, 0.1463, 0.3797, 0.2301, 0.3797, 0.2301, 0.3797, 0.1463, 0.3903, 0.1463, 0.3903, 0.2301, 0.3903, 0.2301, 0.3903, 0.1463, 0.4009, 0.1463, 0.4009, 0.2301, 0.4009, 0.2301, 0.4009, 0.1463, 0.4115, 0.1463, 0.4115, 0.2301, 0.4115, 0.2301, 0.4115, 0.1463, 0.4221, 0.1463, 0.4221, 0.2301, 0.4221, 0.2301, 0.4221, 0.1463, 0.4327, 0.1463, 0.4327, 0.2301, 0.4327, 0.2301, 0.4327, 0.1463, 0.4432, 0.1463, 0.4432, 0.2301, 0.4432, 0.2301, 0.4432, 0.1463, 0.4538, 0.1463, 0.4538, 0.2301, 0.4538, 0.2301, 0.4538, 0.1463, 0.4644, 0.1463, 0.4644, 0.2301, 0.4644, 0.2301, 0.4644, 0.1463, 0.475, 0.1463, 0.475, 0.2301, 0.475, 0.2301, 0.475, 0.1463, 0.4856, 0.1463, 0.4856, 0.2301, 0.4856, 0.2301, 0.4856, 0.1463, 0.4962, 0.1463, 0.4962, 0.2301, 0.4962, 0.2301, 0.4962, 0.1463, 0.5067, 0.1463, 0.5067, 0.2301, 0.5067, 0.2301, 0.5067, 0.1463, 0.5173, 0.1463, 0.5173, 0.2301, 0.5173, 0.2301, 0.5173, 0.1463, 0.5279, 0.1463, 0.5279, 0.2301, 0.5279, 0.2301, 0.5279, 0.1463, 0.5385, 0.1463, 0.5385, 0.2301, 0.5385, 0.2301, 0.5385, 0.1463, 0.5491, 0.1463, 0.5491, 0.2301, 0.5491, 0.2301, 0.5491, 0.1463, 0.5597, 0.1463, 0.5597, 0.2301, 0.5597, 0.2301, 0.5597, 0.1463, 0.5702, 0.1463, 0.5702, 0.2301, 0.6972, 0.1463, 0.6867, 0.1463, 0.6867, 0.1422, 0.6972, 0.1422, 0.5702, 0.2301, 0.5702, 0.1463, 0.5808, 0.1463, 0.5808, 0.2301, 0.5808, 0.2301, 0.5808, 0.1463, 0.5914, 0.1463, 0.5914, 0.2301, 0.7819, 0.2301, 0.7925, 0.2301, 0.7925, 0.2653, 0.7819, 0.2653, 0.475, 0.2301, 0.4856, 0.2301, 0.4856, 0.2653, 0.475, 0.2653, 0.8772, 0.2301, 0.8877, 0.2301, 0.8877, 0.2653, 0.8772, 0.2653, 0.5702, 0.2301, 0.5808, 0.2301, 0.5808, 0.2653, 0.5702, 0.2653, 0.602, 0.2301, 0.6126, 0.2301, 0.6126, 0.2653, 0.602, 0.2653, 0.9724, 0.2301, 0.983, 0.2301, 0.983, 0.2653, 0.9724, 0.2653, 0.6972, 0.2301, 0.7078, 0.2301, 0.7078, 0.2653, 0.6972, 0.2653, 0.3903, 0.2301, 0.4009, 0.2301, 0.4009, 0.2653, 0.3903, 0.2653, 0.7925, 0.2301, 0.8031, 0.2301, 0.8031, 0.2653, 0.7925, 0.2653, 0.4856, 0.2301, 0.4962, 0.2301, 0.4962, 0.2653, 0.4856, 0.2653, 0.8877, 0.2301, 0.8983, 0.2301, 0.8983, 0.2653, 0.8877, 0.2653, 0.5808, 0.2301, 0.5914, 0.2301, 0.5914, 0.2653, 0.5808, 0.2653, 0.6126, 0.2301, 0.6232, 0.2301, 0.6232, 0.2653, 0.6126, 0.2653, 0.3057, 0.2301, 0.3162, 0.2301, 0.3162, 0.2653, 0.3057, 0.2653, 0.7078, 0.2301, 0.7184, 0.2301, 0.7184, 0.2653, 0.7078, 0.2653, 0.4009, 0.2301, 0.4115, 0.2301, 0.4115, 0.2653, 0.4009, 0.2653, 0.8031, 0.2301, 0.8137, 0.2301, 0.8137, 0.2653, 0.8031, 0.2653, 0.4962, 0.2301, 0.5067, 0.2301, 0.5067, 0.2653, 0.4962, 0.2653, 0.8983, 0.2301, 0.9089, 0.2301, 0.9089, 0.2653, 0.8983, 0.2653, 0.6232, 0.2301, 0.6337, 0.2301, 0.6337, 0.2653, 0.6232, 0.2653, 0.3162, 0.2301, 0.3268, 0.2301, 0.3268, 0.2653, 0.3162, 0.2653, 0.7184, 0.2301, 0.729, 0.2301, 0.729, 0.2653, 0.7184, 0.2653, 0.4115, 0.2301, 0.4221, 0.2301, 0.4221, 0.2653, 0.4115, 0.2653, 0.8137, 0.2301, 0.8242, 0.2301, 0.8242, 0.2653, 0.8137, 0.2653, 0.5067, 0.2301, 0.5173, 0.2301, 0.5173, 0.2653, 0.5067, 0.2653, 0.9089, 0.2301, 0.9195, 0.2301, 0.9195, 0.2653, 0.9089, 0.2653, 0.6337, 0.2301, 0.6443, 0.2301, 0.6443, 0.2653, 0.6337, 0.2653, 0.3268, 0.2301, 0.3374, 0.2301, 0.3374, 0.2653, 0.3268, 0.2653, 0.729, 0.2301, 0.7396, 0.2301, 0.7396, 0.2653, 0.729, 0.2653, 0.4221, 0.2301, 0.4327, 0.2301, 0.4327, 0.2653, 0.4221, 0.2653, 0.8242, 0.2301, 0.8348, 0.2301, 0.8348, 0.2653, 0.8242, 0.2653, 0.5173, 0.2301, 0.5279, 0.2301, 0.5279, 0.2653, 0.5173, 0.2653, 0.9195, 0.2301, 0.9301, 0.2301, 0.9301, 0.2653, 0.9195, 0.2653, 0.6443, 0.2301, 0.6549, 0.2301, 0.6549, 0.2653, 0.6443, 0.2653, 0.3374, 0.2301, 0.348, 0.2301, 0.348, 0.2653, 0.3374, 0.2653, 0.7396, 0.2301, 0.7502, 0.2301, 0.7502, 0.2653, 0.7396, 0.2653, 0.4327, 0.2301, 0.4432, 0.2301, 0.4432, 0.2653, 0.4327, 0.2653, 0.8348, 0.2301, 0.8454, 0.2301, 0.8454, 0.2653, 0.8348, 0.2653, 0.5279, 0.2301, 0.5385, 0.2301, 0.5385, 0.2653, 0.5279, 0.2653, 0.9301, 0.2301, 0.9407, 0.2301, 0.9407, 0.2653, 0.9301, 0.2653, 0.6549, 0.2301, 0.6655, 0.2301, 0.6655, 0.2653, 0.6549, 0.2653, 0.348, 0.2301, 0.3586, 0.2301, 0.3586, 0.2653, 0.348, 0.2653, 0.7502, 0.2301, 0.7607, 0.2301, 0.7607, 0.2653, 0.7502, 0.2653, 0.4432, 0.2301, 0.4538, 0.2301, 0.4538, 0.2653, 0.4432, 0.2653, 0.8454, 0.2301, 0.856, 0.2301, 0.856, 0.2653, 0.8454, 0.2653, 0.5385, 0.2301, 0.5491, 0.2301, 0.5491, 0.2653, 0.5385, 0.2653, 0.9407, 0.2301, 0.9512, 0.2301, 0.9512, 0.2653, 0.9407, 0.2653, 0.6655, 0.2301, 0.6761, 0.2301, 0.6761, 0.2653, 0.6655, 0.2653, 0.3586, 0.2301, 0.3692, 0.2301, 0.3692, 0.2653, 0.3586, 0.2653, 0.7607, 0.2301, 0.7713, 0.2301, 0.7713, 0.2653, 0.7607, 0.2653, 0.4538, 0.2301, 0.4644, 0.2301, 0.4644, 0.2653, 0.4538, 0.2653, 0.856, 0.2301, 0.8666, 0.2301, 0.8666, 0.2653, 0.856, 0.2653, 0.5491, 0.2301, 0.5597, 0.2301, 0.5597, 0.2653, 0.5491, 0.2653, 0.9512, 0.2301, 0.9618, 0.2301, 0.9618, 0.2653, 0.9512, 0.2653, 0.6761, 0.2301, 0.6867, 0.2301, 0.6867, 0.2653, 0.6761, 0.2653, 0.3692, 0.2301, 0.3797, 0.2301, 0.3797, 0.2653, 0.3692, 0.2653, 0.7713, 0.2301, 0.7819, 0.2301, 0.7819, 0.2653, 0.7713, 0.2653, 0.4644, 0.2301, 0.475, 0.2301, 0.475, 0.2653, 0.4644, 0.2653, 0.5914, 0.2301, 0.602, 0.2301, 0.602, 0.2653, 0.5914, 0.2653, 0.8666, 0.2301, 0.8772, 0.2301, 0.8772, 0.2653, 0.8666, 0.2653, 0.5597, 0.2301, 0.5702, 0.2301, 0.5702, 0.2653, 0.5597, 0.2653, 0.9618, 0.2301, 0.9724, 0.2301, 0.9724, 0.2653, 0.9618, 0.2653, 0.6867, 0.2301, 0.6972, 0.2301, 0.6972, 0.2653, 0.6867, 0.2653, 0.3797, 0.2301, 0.3903, 0.2301, 0.3903, 0.2653, 0.3797, 0.2653, 0.4115, 0.2653, 0.4221, 0.2653, 0.4221, 0.2962, 0.4115, 0.2962, 0.8137, 0.2653, 0.8242, 0.2653, 0.8242, 0.2962, 0.8137, 0.2962, 0.4221, 0.2653, 0.4327, 0.2653, 0.4327, 0.2962, 0.4221, 0.2962, 0.8242, 0.2653, 0.8348, 0.2653, 0.8348, 0.2962, 0.8242, 0.2962, 0.4327, 0.2653, 0.4432, 0.2653, 0.4432, 0.2962, 0.4327, 0.2962, 0.8348, 0.2653, 0.8454, 0.2653, 0.8454, 0.2962, 0.8348, 0.2962, 0.4432, 0.2653, 0.4538, 0.2653, 0.4538, 0.2962, 0.4432, 0.2962, 0.8454, 0.2653, 0.856, 0.2653, 0.856, 0.2962, 0.8454, 0.2962, 0.4538, 0.2653, 0.4644, 0.2653, 0.4644, 0.2962, 0.4538, 0.2962, 0.856, 0.2653, 0.8666, 0.2653, 0.8666, 0.2962, 0.856, 0.2962, 0.4644, 0.2653, 0.475, 0.2653, 0.475, 0.2962, 0.4644, 0.2962, 0.8666, 0.2653, 0.8772, 0.2653, 0.8772, 0.2962, 0.8666, 0.2962, 0.5914, 0.2653, 0.602, 0.2653, 0.602, 0.2962, 0.5914, 0.2962, 0.475, 0.2653, 0.4856, 0.2653, 0.4856, 0.2962, 0.475, 0.2962, 0.8772, 0.2653, 0.8877, 0.2653, 0.8877, 0.2962, 0.8772, 0.2962, 0.602, 0.2653, 0.6126, 0.2653, 0.6126, 0.2962, 0.602, 0.2962, 0.4856, 0.2653, 0.4962, 0.2653, 0.4962, 0.2962, 0.4856, 0.2962, 0.8877, 0.2653, 0.8983, 0.2653, 0.8983, 0.2962, 0.8877, 0.2962, 0.6126, 0.2653, 0.6232, 0.2653, 0.6232, 0.2962, 0.6126, 0.2962, 0.4962, 0.2653, 0.5067, 0.2653, 0.5067, 0.2962, 0.4962, 0.2962, 0.8983, 0.2653, 0.9089, 0.2653, 0.9089, 0.2962, 0.8983, 0.2962, 0.6232, 0.2653, 0.6337, 0.2653, 0.6337, 0.2962, 0.6232, 0.2962, 0.5067, 0.2653, 0.5173, 0.2653, 0.5173, 0.2962, 0.5067, 0.2962, 0.9089, 0.2653, 0.9195, 0.2653, 0.9195, 0.2962, 0.9089, 0.2962, 0.6337, 0.2653, 0.6443, 0.2653, 0.6443, 0.2962, 0.6337, 0.2962, 0.5173, 0.2653, 0.5279, 0.2653, 0.5279, 0.2962, 0.5173, 0.2962, 0.9195, 0.2653, 0.9301, 0.2653, 0.9301, 0.2962, 0.9195, 0.2962, 0.6443, 0.2653, 0.6549, 0.2653, 0.6549, 0.2962, 0.6443, 0.2962, 0.5279, 0.2653, 0.5385, 0.2653, 0.5385, 0.2962, 0.5279, 0.2962, 0.9301, 0.2653, 0.9407, 0.2653, 0.9407, 0.2962, 0.9301, 0.2962, 0.6549, 0.2653, 0.6655, 0.2653, 0.6655, 0.2962, 0.6549, 0.2962, 0.5385, 0.2653, 0.5491, 0.2653, 0.5491, 0.2962, 0.5385, 0.2962, 0.9407, 0.2653, 0.9512, 0.2653, 0.9512, 0.2962, 0.9407, 0.2962, 0.6655, 0.2653, 0.6761, 0.2653, 0.6761, 0.2962, 0.6655, 0.2962, 0.5491, 0.2653, 0.5597, 0.2653, 0.5597, 0.2962, 0.5491, 0.2962, 0.9512, 0.2653, 0.9618, 0.2653, 0.9618, 0.2962, 0.9512, 0.2962, 0.6761, 0.2653, 0.6867, 0.2653, 0.6867, 0.2962, 0.6761, 0.2962, 0.5597, 0.2653, 0.5702, 0.2653, 0.5702, 0.2962, 0.5597, 0.2962, 0.9618, 0.2653, 0.9724, 0.2653, 0.9724, 0.2962, 0.9618, 0.2962, 0.6867, 0.2653, 0.6972, 0.2653, 0.6972, 0.2962, 0.6867, 0.2962, 0.5702, 0.2653, 0.5808, 0.2653, 0.5808, 0.2962, 0.5702, 0.2962, 0.9724, 0.2653, 0.983, 0.2653, 0.983, 0.2962, 0.9724, 0.2962, 0.6972, 0.2653, 0.7078, 0.2653, 0.7078, 0.2962, 0.6972, 0.2962, 0.5808, 0.2653, 0.5914, 0.2653, 0.5914, 0.2962, 0.5808, 0.2962, 0.3057, 0.2653, 0.3162, 0.2653, 0.3162, 0.2962, 0.3057, 0.2962, 0.7078, 0.2653, 0.7184, 0.2653, 0.7184, 0.2962, 0.7078, 0.2962, 0.3162, 0.2653, 0.3268, 0.2653, 0.3268, 0.2962, 0.3162, 0.2962, 0.7184, 0.2653, 0.729, 0.2653, 0.729, 0.2962, 0.7184, 0.2962, 0.3268, 0.2653, 0.3374, 0.2653, 0.3374, 0.2962, 0.3268, 0.2962, 0.729, 0.2653, 0.7396, 0.2653, 0.7396, 0.2962, 0.729, 0.2962, 0.3374, 0.2653, 0.348, 0.2653, 0.348, 0.2962, 0.3374, 0.2962, 0.7396, 0.2653, 0.7502, 0.2653, 0.7502, 0.2962, 0.7396, 0.2962, 0.348, 0.2653, 0.3586, 0.2653, 0.3586, 0.2962, 0.348, 0.2962, 0.7502, 0.2653, 0.7607, 0.2653, 0.7607, 0.2962, 0.7502, 0.2962, 0.3586, 0.2653, 0.3692, 0.2653, 0.3692, 0.2962, 0.3586, 0.2962, 0.7607, 0.2653, 0.7713, 0.2653, 0.7713, 0.2962, 0.7607, 0.2962, 0.3692, 0.2653, 0.3797, 0.2653, 0.3797, 0.2962, 0.3692, 0.2962, 0.7713, 0.2653, 0.7819, 0.2653, 0.7819, 0.2962, 0.7713, 0.2962, 0.3797, 0.2653, 0.3903, 0.2653, 0.3903, 0.2962, 0.3797, 0.2962, 0.7819, 0.2653, 0.7925, 0.2653, 0.7925, 0.2962, 0.7819, 0.2962, 0.3903, 0.2653, 0.4009, 0.2653, 0.4009, 0.2962, 0.3903, 0.2962, 0.7925, 0.2653, 0.8031, 0.2653, 0.8031, 0.2962, 0.7925, 0.2962, 0.4009, 0.2653, 0.4115, 0.2653, 0.4115, 0.2962, 0.4009, 0.2962, 0.8031, 0.2653, 0.8137, 0.2653, 0.8137, 0.2962, 0.8031, 0.2962, 0.602, 0.1422, 0.5914, 0.1422, 0.5914, 0.1383, 0.602, 0.1383, 0.3903, 0.1463, 0.3797, 0.1463, 0.3797, 0.1422, 0.3903, 0.1422, 0.7925, 0.1463, 0.7819, 0.1463, 0.7819, 0.1422, 0.7925, 0.1422, 0.4856, 0.1463, 0.475, 0.1463, 0.475, 0.1422, 0.4856, 0.1422, 0.8877, 0.1463, 0.8772, 0.1463, 0.8772, 0.1422, 0.8877, 0.1422, 0.5808, 0.1463, 0.5702, 0.1463, 0.5702, 0.1422, 0.5808, 0.1422, 0.6126, 0.1463, 0.602, 0.1463, 0.602, 0.1422, 0.6126, 0.1422, 0.983, 0.1463, 0.9724, 0.1463, 0.9724, 0.1422, 0.983, 0.1422, 0.7078, 0.1463, 0.6972, 0.1463, 0.6972, 0.1422, 0.7078, 0.1422, 0.4009, 0.1463, 0.3903, 0.1463, 0.3903, 0.1422, 0.4009, 0.1422, 0.8031, 0.1463, 0.7925, 0.1463, 0.7925, 0.1422, 0.8031, 0.1422, 0.4962, 0.1463, 0.4856, 0.1463, 0.4856, 0.1422, 0.4962, 0.1422, 0.8983, 0.1463, 0.8877, 0.1463, 0.8877, 0.1422, 0.8983, 0.1422, 0.5914, 0.1463, 0.5808, 0.1463, 0.5808, 0.1422, 0.5914, 0.1422, 0.6232, 0.1463, 0.6126, 0.1463, 0.6126, 0.1422, 0.6232, 0.1422, 0.3162, 0.1463, 0.3057, 0.1463, 0.3057, 0.1422, 0.3162, 0.1422, 0.7184, 0.1463, 0.7078, 0.1463, 0.7078, 0.1422, 0.7184, 0.1422, 0.4115, 0.1463, 0.4009, 0.1463, 0.4009, 0.1422, 0.4115, 0.1422, 0.8137, 0.1463, 0.8031, 0.1463, 0.8031, 0.1422, 0.8137, 0.1422, 0.5067, 0.1463, 0.4962, 0.1463, 0.4962, 0.1422, 0.5067, 0.1422, 0.9089, 0.1463, 0.8983, 0.1463, 0.8983, 0.1422, 0.9089, 0.1422, 0.6337, 0.1463, 0.6232, 0.1463, 0.6232, 0.1422, 0.6337, 0.1422, 0.3268, 0.1463, 0.3162, 0.1463, 0.3162, 0.1422, 0.3268, 0.1422, 0.729, 0.1463, 0.7184, 0.1463, 0.7184, 0.1422, 0.729, 0.1422, 0.4221, 0.1463, 0.4115, 0.1463, 0.4115, 0.1422, 0.4221, 0.1422, 0.8242, 0.1463, 0.8137, 0.1463, 0.8137, 0.1422, 0.8242, 0.1422, 0.5173, 0.1463, 0.5067, 0.1463, 0.5067, 0.1422, 0.5173, 0.1422, 0.9195, 0.1463, 0.9089, 0.1463, 0.9089, 0.1422, 0.9195, 0.1422, 0.6443, 0.1463, 0.6337, 0.1463, 0.6337, 0.1422, 0.6443, 0.1422, 0.3374, 0.1463, 0.3268, 0.1463, 0.3268, 0.1422, 0.3374, 0.1422, 0.7396, 0.1463, 0.729, 0.1463, 0.729, 0.1422, 0.7396, 0.1422, 0.4327, 0.1463, 0.4221, 0.1463, 0.4221, 0.1422, 0.4327, 0.1422, 0.8348, 0.1463, 0.8242, 0.1463, 0.8242, 0.1422, 0.8348, 0.1422, 0.5279, 0.1463, 0.5173, 0.1463, 0.5173, 0.1422, 0.5279, 0.1422, 0.9301, 0.1463, 0.9195, 0.1463, 0.9195, 0.1422, 0.9301, 0.1422, 0.6549, 0.1463, 0.6443, 0.1463, 0.6443, 0.1422, 0.6549, 0.1422, 0.348, 0.1463, 0.3374, 0.1463, 0.3374, 0.1422, 0.348, 0.1422, 0.7502, 0.1463, 0.7396, 0.1463, 0.7396, 0.1422, 0.7502, 0.1422, 0.4432, 0.1463, 0.4327, 0.1463, 0.4327, 0.1422, 0.4432, 0.1422, 0.8454, 0.1463, 0.8348, 0.1463, 0.8348, 0.1422, 0.8454, 0.1422, 0.5385, 0.1463, 0.5279, 0.1463, 0.5279, 0.1422, 0.5385, 0.1422, 0.9407, 0.1463, 0.9301, 0.1463, 0.9301, 0.1422, 0.9407, 0.1422, 0.6655, 0.1463, 0.6549, 0.1463, 0.6549, 0.1422, 0.6655, 0.1422, 0.3586, 0.1463, 0.348, 0.1463, 0.348, 0.1422, 0.3586, 0.1422, 0.7607, 0.1463, 0.7502, 0.1463, 0.7502, 0.1422, 0.7607, 0.1422, 0.4538, 0.1463, 0.4432, 0.1463, 0.4432, 0.1422, 0.4538, 0.1422, 0.856, 0.1463, 0.8454, 0.1463, 0.8454, 0.1422, 0.856, 0.1422, 0.5491, 0.1463, 0.5385, 0.1463, 0.5385, 0.1422, 0.5491, 0.1422, 0.9512, 0.1463, 0.9407, 0.1463, 0.9407, 0.1422, 0.9512, 0.1422, 0.6761, 0.1463, 0.6655, 0.1463, 0.6655, 0.1422, 0.6761, 0.1422, 0.3692, 0.1463, 0.3586, 0.1463, 0.3586, 0.1422, 0.3692, 0.1422, 0.7713, 0.1463, 0.7607, 0.1463, 0.7607, 0.1422, 0.7713, 0.1422, 0.4644, 0.1463, 0.4538, 0.1463, 0.4538, 0.1422, 0.4644, 0.1422, 0.8666, 0.1463, 0.856, 0.1463, 0.856, 0.1422, 0.8666, 0.1422, 0.5597, 0.1463, 0.5491, 0.1463, 0.5491, 0.1422, 0.5597, 0.1422, 0.9618, 0.1463, 0.9512, 0.1463, 0.9512, 0.1422, 0.9618, 0.1422, 0.6867, 0.1463, 0.6761, 0.1463, 0.6761, 0.1422, 0.6867, 0.1422, 0.3797, 0.1463, 0.3692, 0.1463, 0.3692, 0.1422, 0.3797, 0.1422, 0.7819, 0.1463, 0.7713, 0.1463, 0.7713, 0.1422, 0.7819, 0.1422, 0.475, 0.1463, 0.4644, 0.1463, 0.4644, 0.1422, 0.475, 0.1422, 0.602, 0.1463, 0.5914, 0.1463, 0.5914, 0.1422, 0.602, 0.1422, 0.8772, 0.1463, 0.8666, 0.1463, 0.8666, 0.1422, 0.8772, 0.1422, 0.5702, 0.1463, 0.5597, 0.1463, 0.5597, 0.1422, 0.5702, 0.1422, 0.9724, 0.1463, 0.9618, 0.1463, 0.9618, 0.1422, 0.9724, 0.1422, 0.2957, 0.6473, 0.2846, 0.6473, 0.2735, 0.6462, 0.2626, 0.6441, 0.2519, 0.6408, 0.2416, 0.6366, 0.2318, 0.6313, 0.2225, 0.6251, 0.2139, 0.618, 0.206, 0.6102, 0.1989, 0.6016, 0.1928, 0.5923, 0.1875, 0.5825, 0.1832, 0.5722, 0.18, 0.5615, 0.1778, 0.5506, 0.1767, 0.5395, 0.1767, 0.5283, 0.1778, 0.5172, 0.18, 0.5063, 0.1832, 0.4956, 0.1875, 0.4853, 0.1928, 0.4755, 0.1989, 0.4662, 0.206, 0.4576, 0.2139, 0.4497, 0.2225, 0.4427, 0.2318, 0.4365, 0.2416, 0.4312, 0.2519, 0.427, 0.2626, 0.4237, 0.2735, 0.4215, 0.2846, 0.4204, 0.2957, 0.4204, 0.3068, 0.4215, 0.3178, 0.4237, 0.3284, 0.427, 0.3387, 0.4312, 0.3486, 0.4365, 0.3578, 0.4427, 0.3664, 0.4497, 0.3743, 0.4576, 0.3814, 0.4662, 0.3876, 0.4755, 0.3928, 0.4853, 0.3971, 0.4956, 0.4003, 0.5063, 0.4025, 0.5172, 0.4036, 0.5283, 0.4036, 0.5395, 0.4025, 0.5506, 0.4003, 0.5615, 0.3971, 0.5722, 0.3928, 0.5825, 0.3876, 0.5923, 0.3814, 0.6016, 0.3743, 0.6102, 0.3664, 0.618, 0.3578, 0.6251, 0.3486, 0.6313, 0.3387, 0.6366, 0.3284, 0.6408, 0.3178, 0.6441, 0.3068, 0.6462, 0.4856, 0.1422, 0.475, 0.1422, 0.475, 0.1383, 0.4856, 0.1383, 0.8877, 0.1422, 0.8772, 0.1422, 0.8772, 0.1383, 0.8877, 0.1383, 0.6126, 0.1422, 0.602, 0.1422, 0.602, 0.1383, 0.6126, 0.1383, 0.4962, 0.1422, 0.4856, 0.1422, 0.4856, 0.1383, 0.4962, 0.1383, 0.8983, 0.1422, 0.8877, 0.1422, 0.8877, 0.1383, 0.8983, 0.1383, 0.6232, 0.1422, 0.6126, 0.1422, 0.6126, 0.1383, 0.6232, 0.1383, 0.5067, 0.1422, 0.4962, 0.1422, 0.4962, 0.1383, 0.5067, 0.1383, 0.9089, 0.1422, 0.8983, 0.1422, 0.8983, 0.1383, 0.9089, 0.1383, 0.6337, 0.1422, 0.6232, 0.1422, 0.6232, 0.1383, 0.6337, 0.1383, 0.5173, 0.1422, 0.5067, 0.1422, 0.5067, 0.1383, 0.5173, 0.1383, 0.9195, 0.1422, 0.9089, 0.1422, 0.9089, 0.1383, 0.9195, 0.1383, 0.6443, 0.1422, 0.6337, 0.1422, 0.6337, 0.1383, 0.6443, 0.1383, 0.5279, 0.1422, 0.5173, 0.1422, 0.5173, 0.1383, 0.5279, 0.1383, 0.9301, 0.1422, 0.9195, 0.1422, 0.9195, 0.1383, 0.9301, 0.1383, 0.6549, 0.1422, 0.6443, 0.1422, 0.6443, 0.1383, 0.6549, 0.1383, 0.5385, 0.1422, 0.5279, 0.1422, 0.5279, 0.1383, 0.5385, 0.1383, 0.9407, 0.1422, 0.9301, 0.1422, 0.9301, 0.1383, 0.9407, 0.1383, 0.6655, 0.1422, 0.6549, 0.1422, 0.6549, 0.1383, 0.6655, 0.1383, 0.5491, 0.1422, 0.5385, 0.1422, 0.5385, 0.1383, 0.5491, 0.1383, 0.9512, 0.1422, 0.9407, 0.1422, 0.9407, 0.1383, 0.9512, 0.1383, 0.6761, 0.1422, 0.6655, 0.1422, 0.6655, 0.1383, 0.6761, 0.1383, 0.5597, 0.1422, 0.5491, 0.1422, 0.5491, 0.1383, 0.5597, 0.1383, 0.9618, 0.1422, 0.9512, 0.1422, 0.9512, 0.1383, 0.9618, 0.1383, 0.6867, 0.1422, 0.6761, 0.1422, 0.6761, 0.1383, 0.6867, 0.1383, 0.5702, 0.1422, 0.5597, 0.1422, 0.5597, 0.1383, 0.5702, 0.1383, 0.9724, 0.1422, 0.9618, 0.1422, 0.9618, 0.1383, 0.9724, 0.1383, 0.6972, 0.1422, 0.6867, 0.1422, 0.6867, 0.1383, 0.6972, 0.1383, 0.5808, 0.1422, 0.5702, 0.1422, 0.5702, 0.1383, 0.5808, 0.1383, 0.983, 0.1422, 0.9724, 0.1422, 0.9724, 0.1383, 0.983, 0.1383, 0.7078, 0.1422, 0.6972, 0.1422, 0.6972, 0.1383, 0.7078, 0.1383, 0.5914, 0.1422, 0.5808, 0.1422, 0.5808, 0.1383, 0.5914, 0.1383, 0.3162, 0.1422, 0.3057, 0.1422, 0.3057, 0.1383, 0.3162, 0.1383, 0.7184, 0.1422, 0.7078, 0.1422, 0.7078, 0.1383, 0.7184, 0.1383, 0.3268, 0.1422, 0.3162, 0.1422, 0.3162, 0.1383, 0.3268, 0.1383, 0.729, 0.1422, 0.7184, 0.1422, 0.7184, 0.1383, 0.729, 0.1383, 0.3374, 0.1422, 0.3268, 0.1422, 0.3268, 0.1383, 0.3374, 0.1383, 0.7396, 0.1422, 0.729, 0.1422, 0.729, 0.1383, 0.7396, 0.1383, 0.348, 0.1422, 0.3374, 0.1422, 0.3374, 0.1383, 0.348, 0.1383, 0.7502, 0.1422, 0.7396, 0.1422, 0.7396, 0.1383, 0.7502, 0.1383, 0.3586, 0.1422, 0.348, 0.1422, 0.348, 0.1383, 0.3586, 0.1383, 0.7607, 0.1422, 0.7502, 0.1422, 0.7502, 0.1383, 0.7607, 0.1383, 0.3692, 0.1422, 0.3586, 0.1422, 0.3586, 0.1383, 0.3692, 0.1383, 0.7713, 0.1422, 0.7607, 0.1422, 0.7607, 0.1383, 0.7713, 0.1383, 0.3797, 0.1422, 0.3692, 0.1422, 0.3692, 0.1383, 0.3797, 0.1383, 0.7819, 0.1422, 0.7713, 0.1422, 0.7713, 0.1383, 0.7819, 0.1383, 0.3903, 0.1422, 0.3797, 0.1422, 0.3797, 0.1383, 0.3903, 0.1383, 0.7925, 0.1422, 0.7819, 0.1422, 0.7819, 0.1383, 0.7925, 0.1383, 0.4009, 0.1422, 0.3903, 0.1422, 0.3903, 0.1383, 0.4009, 0.1383, 0.8031, 0.1422, 0.7925, 0.1422, 0.7925, 0.1383, 0.8031, 0.1383, 0.4115, 0.1422, 0.4009, 0.1422, 0.4009, 0.1383, 0.4115, 0.1383, 0.8137, 0.1422, 0.8031, 0.1422, 0.8031, 0.1383, 0.8137, 0.1383, 0.4221, 0.1422, 0.4115, 0.1422, 0.4115, 0.1383, 0.4221, 0.1383, 0.8242, 0.1422, 0.8137, 0.1422, 0.8137, 0.1383, 0.8242, 0.1383, 0.4327, 0.1422, 0.4221, 0.1422, 0.4221, 0.1383, 0.4327, 0.1383, 0.8348, 0.1422, 0.8242, 0.1422, 0.8242, 0.1383, 0.8348, 0.1383, 0.4432, 0.1422, 0.4327, 0.1422, 0.4327, 0.1383, 0.4432, 0.1383, 0.8454, 0.1422, 0.8348, 0.1422, 0.8348, 0.1383, 0.8454, 0.1383, 0.4538, 0.1422, 0.4432, 0.1422, 0.4432, 0.1383, 0.4538, 0.1383, 0.856, 0.1422, 0.8454, 0.1422, 0.8454, 0.1383, 0.856, 0.1383, 0.4644, 0.1422, 0.4538, 0.1422, 0.4538, 0.1383, 0.4644, 0.1383, 0.8666, 0.1422, 0.856, 0.1422, 0.856, 0.1383, 0.8666, 0.1383, 0.475, 0.1422, 0.4644, 0.1422, 0.4644, 0.1383, 0.475, 0.1383, 0.8772, 0.1422, 0.8666, 0.1422, 0.8666, 0.1383, 0.8772, 0.1383, 0.4432, 0.2962, 0.4538, 0.2962, 0.4538, 0.3283, 0.4432, 0.3283, 0.8454, 0.2962, 0.856, 0.2962, 0.856, 0.3283, 0.8454, 0.3283, 0.4538, 0.2962, 0.4644, 0.2962, 0.4644, 0.3283, 0.4538, 0.3283, 0.856, 0.2962, 0.8666, 0.2962, 0.8666, 0.3283, 0.856, 0.3283, 0.4644, 0.2962, 0.475, 0.2962, 0.475, 0.3283, 0.4644, 0.3283, 0.8666, 0.2962, 0.8772, 0.2962, 0.8772, 0.3283, 0.8666, 0.3283, 0.5914, 0.2962, 0.602, 0.2962, 0.602, 0.3283, 0.5914, 0.3283, 0.475, 0.2962, 0.4856, 0.2962, 0.4856, 0.3283, 0.475, 0.3283, 0.8772, 0.2962, 0.8877, 0.2962, 0.8877, 0.3283, 0.8772, 0.3283, 0.602, 0.2962, 0.6126, 0.2962, 0.6126, 0.3283, 0.602, 0.3283, 0.4856, 0.2962, 0.4962, 0.2962, 0.4962, 0.3283, 0.4856, 0.3283, 0.8877, 0.2962, 0.8983, 0.2962, 0.8983, 0.3283, 0.8877, 0.3283, 0.6126, 0.2962, 0.6232, 0.2962, 0.6232, 0.3283, 0.6126, 0.3283, 0.4962, 0.2962, 0.5067, 0.2962, 0.5067, 0.3283, 0.4962, 0.3283, 0.8983, 0.2962, 0.9089, 0.2962, 0.9089, 0.3283, 0.8983, 0.3283, 0.6232, 0.2962, 0.6337, 0.2962, 0.6337, 0.3283, 0.6232, 0.3283, 0.5067, 0.2962, 0.5173, 0.2962, 0.5173, 0.3283, 0.5067, 0.3283, 0.9089, 0.2962, 0.9195, 0.2962, 0.9195, 0.3283, 0.9089, 0.3283, 0.6337, 0.2962, 0.6443, 0.2962, 0.6443, 0.3283, 0.6337, 0.3283, 0.5173, 0.2962, 0.5279, 0.2962, 0.5279, 0.3283, 0.5173, 0.3283, 0.9195, 0.2962, 0.9301, 0.2962, 0.9301, 0.3283, 0.9195, 0.3283, 0.6443, 0.2962, 0.6549, 0.2962, 0.6549, 0.3283, 0.6443, 0.3283, 0.5279, 0.2962, 0.5385, 0.2962, 0.5385, 0.3283, 0.5279, 0.3283, 0.9301, 0.2962, 0.9407, 0.2962, 0.9407, 0.3283, 0.9301, 0.3283, 0.6549, 0.2962, 0.6655, 0.2962, 0.6655, 0.3283, 0.6549, 0.3283, 0.5385, 0.2962, 0.5491, 0.2962, 0.5491, 0.3283, 0.5385, 0.3283, 0.9407, 0.2962, 0.9512, 0.2962, 0.9512, 0.3283, 0.9407, 0.3283, 0.6655, 0.2962, 0.6761, 0.2962, 0.6761, 0.3283, 0.6655, 0.3283, 0.5491, 0.2962, 0.5597, 0.2962, 0.5597, 0.3283, 0.5491, 0.3283, 0.9512, 0.2962, 0.9618, 0.2962, 0.9618, 0.3283, 0.9512, 0.3283, 0.6761, 0.2962, 0.6867, 0.2962, 0.6867, 0.3283, 0.6761, 0.3283, 0.5597, 0.2962, 0.5702, 0.2962, 0.5702, 0.3283, 0.5597, 0.3283, 0.9618, 0.2962, 0.9724, 0.2962, 0.9724, 0.3283, 0.9618, 0.3283, 0.6867, 0.2962, 0.6972, 0.2962, 0.6972, 0.3283, 0.6867, 0.3283, 0.5702, 0.2962, 0.5808, 0.2962, 0.5808, 0.3283, 0.5702, 0.3283, 0.9724, 0.2962, 0.983, 0.2962, 0.983, 0.3283, 0.9724, 0.3283, 0.6972, 0.2962, 0.7078, 0.2962, 0.7078, 0.3283, 0.6972, 0.3283, 0.5808, 0.2962, 0.5914, 0.2962, 0.5914, 0.3283, 0.5808, 0.3283, 0.3057, 0.2962, 0.3162, 0.2962, 0.3162, 0.3283, 0.3057, 0.3283, 0.7078, 0.2962, 0.7184, 0.2962, 0.7184, 0.3283, 0.7078, 0.3283, 0.3162, 0.2962, 0.3268, 0.2962, 0.3268, 0.3283, 0.3162, 0.3283, 0.7184, 0.2962, 0.729, 0.2962, 0.729, 0.3283, 0.7184, 0.3283, 0.3268, 0.2962, 0.3374, 0.2962, 0.3374, 0.3283, 0.3268, 0.3283, 0.729, 0.2962, 0.7396, 0.2962, 0.7396, 0.3283, 0.729, 0.3283, 0.3374, 0.2962, 0.348, 0.2962, 0.348, 0.3283, 0.3374, 0.3283, 0.7396, 0.2962, 0.7502, 0.2962, 0.7502, 0.3283, 0.7396, 0.3283, 0.348, 0.2962, 0.3586, 0.2962, 0.3586, 0.3283, 0.348, 0.3283, 0.7502, 0.2962, 0.7607, 0.2962, 0.7607, 0.3283, 0.7502, 0.3283, 0.3586, 0.2962, 0.3692, 0.2962, 0.3692, 0.3283, 0.3586, 0.3283, 0.7607, 0.2962, 0.7713, 0.2962, 0.7713, 0.3283, 0.7607, 0.3283, 0.3692, 0.2962, 0.3797, 0.2962, 0.3797, 0.3283, 0.3692, 0.3283, 0.7713, 0.2962, 0.7819, 0.2962, 0.7819, 0.3283, 0.7713, 0.3283, 0.3797, 0.2962, 0.3903, 0.2962, 0.3903, 0.3283, 0.3797, 0.3283, 0.7819, 0.2962, 0.7925, 0.2962, 0.7925, 0.3283, 0.7819, 0.3283, 0.3903, 0.2962, 0.4009, 0.2962, 0.4009, 0.3283, 0.3903, 0.3283, 0.7925, 0.2962, 0.8031, 0.2962, 0.8031, 0.3283, 0.7925, 0.3283, 0.4009, 0.2962, 0.4115, 0.2962, 0.4115, 0.3283, 0.4009, 0.3283, 0.8031, 0.2962, 0.8137, 0.2962, 0.8137, 0.3283, 0.8031, 0.3283, 0.4115, 0.2962, 0.4221, 0.2962, 0.4221, 0.3283, 0.4115, 0.3283, 0.8137, 0.2962, 0.8242, 0.2962, 0.8242, 0.3283, 0.8137, 0.3283, 0.4221, 0.2962, 0.4327, 0.2962, 0.4327, 0.3283, 0.4221, 0.3283, 0.8242, 0.2962, 0.8348, 0.2962, 0.8348, 0.3283, 0.8242, 0.3283, 0.4327, 0.2962, 0.4432, 0.2962, 0.4432, 0.3283, 0.4327, 0.3283, 0.8348, 0.2962, 0.8454, 0.2962, 0.8454, 0.3283, 0.8348, 0.3283, 0.6549, 0.3283, 0.6655, 0.3283, 0.6655, 0.4045, 0.6549, 0.4045, 0.5385, 0.3283, 0.5491, 0.3283, 0.5491, 0.4045, 0.5385, 0.4045, 0.9407, 0.3283, 0.9512, 0.3283, 0.9512, 0.4045, 0.9407, 0.4045, 0.6655, 0.3283, 0.6761, 0.3283, 0.6761, 0.4045, 0.6655, 0.4045, 0.5491, 0.3283, 0.5597, 0.3283, 0.5597, 0.4045, 0.5491, 0.4045, 0.9512, 0.3283, 0.9618, 0.3283, 0.9618, 0.4045, 0.9512, 0.4045, 0.6761, 0.3283, 0.6867, 0.3283, 0.6867, 0.4045, 0.6761, 0.4045, 0.5597, 0.3283, 0.5702, 0.3283, 0.5702, 0.4045, 0.5597, 0.4045, 0.9618, 0.3283, 0.9724, 0.3283, 0.9724, 0.4045, 0.9618, 0.4045, 0.6867, 0.3283, 0.6972, 0.3283, 0.6972, 0.4045, 0.6867, 0.4045, 0.5702, 0.3283, 0.5808, 0.3283, 0.5808, 0.4045, 0.5702, 0.4045, 0.9724, 0.3283, 0.983, 0.3283, 0.983, 0.4045, 0.9724, 0.4045, 0.6972, 0.3283, 0.7078, 0.3283, 0.7078, 0.4045, 0.6972, 0.4045, 0.5808, 0.3283, 0.5914, 0.3283, 0.5914, 0.4045, 0.5808, 0.4045, 0.3057, 0.3283, 0.3162, 0.3283, 0.3162, 0.4045, 0.3057, 0.4045, 0.7078, 0.3283, 0.7184, 0.3283, 0.7184, 0.4045, 0.7078, 0.4045, 0.3162, 0.3283, 0.3268, 0.3283, 0.3268, 0.4045, 0.3162, 0.4045, 0.7184, 0.3283, 0.729, 0.3283, 0.729, 0.4045, 0.7184, 0.4045, 0.3268, 0.3283, 0.3374, 0.3283, 0.3374, 0.4045, 0.3268, 0.4045, 0.729, 0.3283, 0.7396, 0.3283, 0.7396, 0.4045, 0.729, 0.4045, 0.3374, 0.3283, 0.348, 0.3283, 0.348, 0.4045, 0.3374, 0.4045, 0.7396, 0.3283, 0.7502, 0.3283, 0.7502, 0.4045, 0.7396, 0.4045, 0.348, 0.3283, 0.3586, 0.3283, 0.3586, 0.4045, 0.348, 0.4045, 0.7502, 0.3283, 0.7607, 0.3283, 0.7607, 0.4045, 0.7502, 0.4045, 0.3586, 0.3283, 0.3692, 0.3283, 0.3692, 0.4045, 0.3586, 0.4045, 0.7607, 0.3283, 0.7713, 0.3283, 0.7713, 0.4045, 0.7607, 0.4045, 0.3692, 0.3283, 0.3797, 0.3283, 0.3797, 0.4045, 0.3692, 0.4045, 0.7713, 0.3283, 0.7819, 0.3283, 0.7819, 0.4045, 0.7713, 0.4045, 0.3797, 0.3283, 0.3903, 0.3283, 0.3903, 0.4045, 0.3797, 0.4045, 0.7819, 0.3283, 0.7925, 0.3283, 0.7925, 0.4045, 0.7819, 0.4045, 0.3903, 0.3283, 0.4009, 0.3283, 0.4009, 0.4045, 0.3903, 0.4045, 0.7925, 0.3283, 0.8031, 0.3283, 0.8031, 0.4045, 0.7925, 0.4045, 0.4009, 0.3283, 0.4115, 0.3283, 0.4115, 0.4045, 0.4009, 0.4045, 0.8031, 0.3283, 0.8137, 0.3283, 0.8137, 0.4045, 0.8031, 0.4045, 0.4115, 0.3283, 0.4221, 0.3283, 0.4221, 0.4045, 0.4115, 0.4045, 0.8137, 0.3283, 0.8242, 0.3283, 0.8242, 0.4045, 0.8137, 0.4045, 0.4221, 0.3283, 0.4327, 0.3283, 0.4327, 0.4045, 0.4221, 0.4045, 0.8242, 0.3283, 0.8348, 0.3283, 0.8348, 0.4045, 0.8242, 0.4045, 0.4327, 0.3283, 0.4432, 0.3283, 0.4432, 0.4045, 0.4327, 0.4045, 0.8348, 0.3283, 0.8454, 0.3283, 0.8454, 0.4045, 0.8348, 0.4045, 0.4432, 0.3283, 0.4538, 0.3283, 0.4538, 0.4045, 0.4432, 0.4045, 0.8454, 0.3283, 0.856, 0.3283, 0.856, 0.4045, 0.8454, 0.4045, 0.4538, 0.3283, 0.4644, 0.3283, 0.4644, 0.4045, 0.4538, 0.4045, 0.856, 0.3283, 0.8666, 0.3283, 0.8666, 0.4045, 0.856, 0.4045, 0.4644, 0.3283, 0.475, 0.3283, 0.475, 0.4045, 0.4644, 0.4045, 0.8666, 0.3283, 0.8772, 0.3283, 0.8772, 0.4045, 0.8666, 0.4045, 0.5914, 0.3283, 0.602, 0.3283, 0.602, 0.4045, 0.5914, 0.4045, 0.475, 0.3283, 0.4856, 0.3283, 0.4856, 0.4045, 0.475, 0.4045, 0.8772, 0.3283, 0.8877, 0.3283, 0.8877, 0.4045, 0.8772, 0.4045, 0.602, 0.3283, 0.6126, 0.3283, 0.6126, 0.4045, 0.602, 0.4045, 0.4856, 0.3283, 0.4962, 0.3283, 0.4962, 0.4045, 0.4856, 0.4045, 0.8877, 0.3283, 0.8983, 0.3283, 0.8983, 0.4045, 0.8877, 0.4045, 0.6126, 0.3283, 0.6232, 0.3283, 0.6232, 0.4045, 0.6126, 0.4045, 0.4962, 0.3283, 0.5067, 0.3283, 0.5067, 0.4045, 0.4962, 0.4045, 0.8983, 0.3283, 0.9089, 0.3283, 0.9089, 0.4045, 0.8983, 0.4045, 0.6232, 0.3283, 0.6337, 0.3283, 0.6337, 0.4045, 0.6232, 0.4045, 0.5067, 0.3283, 0.5173, 0.3283, 0.5173, 0.4045, 0.5067, 0.4045, 0.9089, 0.3283, 0.9195, 0.3283, 0.9195, 0.4045, 0.9089, 0.4045, 0.6337, 0.3283, 0.6443, 0.3283, 0.6443, 0.4045, 0.6337, 0.4045, 0.5173, 0.3283, 0.5279, 0.3283, 0.5279, 0.4045, 0.5173, 0.4045, 0.9195, 0.3283, 0.9301, 0.3283, 0.9301, 0.4045, 0.9195, 0.4045, 0.6443, 0.3283, 0.6549, 0.3283, 0.6549, 0.4045, 0.6443, 0.4045, 0.5279, 0.3283, 0.5385, 0.3283, 0.5385, 0.4045, 0.5279, 0.4045, 0.9301, 0.3283, 0.9407, 0.3283, 0.9407, 0.4045, 0.9301, 0.4045])
me_cylinder_265.materials.append(mat_iffselmat)
me_cylinder_265.use_remesh_preserve_volume = False
me_cylinder_265.use_remesh_preserve_attributes = False
me_cylinder_265.use_mirror_vertex_groups = False
me_cylinder_265.update()
me_circle_011 = bpy.data.meshes.new('Circle.011')
me_circle_011.from_pydata([(-0.9297, 1.27, 2.474e-08), (-0.9836, 1.268, 2.474e-08), (-1.037, 1.26, 2.474e-08), (-1.089, 1.247, 2.474e-08), (-1.14, 1.228, 2.474e-08), (-1.189, 1.205, 2.474e-08), (-1.235, 1.178, 2.474e-08), (-1.278, 1.145, 2.474e-08), (-1.318, 1.109, 2.474e-08), (-1.355, 1.069, 2.474e-08), (-1.387, 1.026, 2.474e-08), (-1.415, 0.9797, 2.474e-08), (-1.438, 0.9309, 2.474e-08), (-1.456, 0.8801, 2.474e-08), (-1.469, 0.8278, 2.474e-08), (-1.477, 0.7744, 2.474e-08), (-1.479, 0.7205, 2.474e-08), (-1.477, 0.6667, 2.474e-08), (-1.469, 0.6133, 2.474e-08), (-1.456, 0.561, 2.474e-08), (-1.438, 0.5102, 2.474e-08), (-0.8315, -0.5556, 0.0), (-0.773, -0.6344, 0.0), (-0.7071, -0.7071, 0.0), (-0.6344, -0.773, 0.0), (-0.5556, -0.8315, 0.0), (-0.4714, -0.8819, 0.0), (-0.3827, -0.9239, 0.0), (-0.2903, -0.9569, 0.0), (-0.1951, -0.9808, 0.0), (-0.09802, -0.9952, 0.0), (8.027e-07, -1.0, 0.0), (0.09802, -0.9952, 0.0), (0.1951, -0.9808, 0.0), (0.2903, -0.9569, 0.0), (0.3827, -0.9239, 0.0), (0.4714, -0.8819, 0.0), (0.5556, -0.8315, 0.0), (0.6344, -0.773, 0.0), (0.7071, -0.7071, 0.0), (0.773, -0.6344, 0.0), (0.8315, -0.5556, 0.0), (0.8819, -0.4714, 0.0), (0.9239, -0.3827, 0.0), (0.9569, -0.2903, 0.0), (0.9808, -0.1951, 0.0), (0.9952, -0.09802, 0.0), (1.0, -4.649e-07, 0.0), (0.9952, 0.09802, 0.0), (0.9808, 0.1951, 0.0), (0.9569, 0.2903, 0.0), (0.9239, 0.3827, 0.0), (0.8819, 0.4714, 0.0), (0.8315, 0.5556, 0.0), (0.773, 0.6344, 0.0), (0.7071, 0.7071, 0.0), (0.6344, 0.773, 0.0), (0.5556, 0.8315, 0.0), (0.4714, 0.8819, 0.0), (0.3827, 0.9239, 0.0), (0.2903, 0.9569, 0.0), (-0.8758, 1.268, 2.474e-08), (-0.9248, 1.263, 0.02076), (-0.9783, 1.26, 0.02076), (-1.031, 1.252, 0.02076), (-1.083, 1.239, 0.02076), (-1.134, 1.221, 0.02076), (-1.182, 1.198, 0.02076), (-1.228, 1.171, 0.02076), (-1.271, 1.139, 0.02076), (-1.311, 1.103, 0.02076), (-1.347, 1.063, 0.02076), (-1.379, 1.02, 0.02076), (-1.406, 0.9741, 0.02076), (-1.429, 0.9257, 0.02076), (-1.447, 0.8752, 0.02076), (-1.46, 0.8232, 0.02076), (-1.468, 0.7703, 0.02076), (-1.471, 0.7167, 0.02076), (-1.468, 0.6632, 0.02076), (-1.46, 0.6102, 0.02076), (-1.447, 0.5583, 0.02076), (-1.429, 0.5078, 0.02076), (-0.8272, -0.5506, 0.02076), (-0.7692, -0.6288, 0.02076), (-0.7037, -0.7011, 0.02076), (-0.6315, -0.7665, 0.02076), (-0.5532, -0.8246, 0.02076), (-0.4696, -0.8747, 0.02076), (-0.3815, -0.9163, 0.02076), (-0.2898, -0.9492, 0.02076), (-0.1952, -0.9728, 0.02076), (-0.09882, -0.9871, 0.02076), (-0.001475, -0.9919, 0.02076), (0.09587, -0.9871, 0.02076), (0.1923, -0.9728, 0.02076), (0.2868, -0.9492, 0.02076), (0.3786, -0.9163, 0.02076), (0.4667, -0.8747, 0.02076), (0.5503, -0.8246, 0.02076), (0.6285, -0.7665, 0.02076), (0.7008, -0.7011, 0.02076), (0.7662, -0.6288, 0.02076), (0.8243, -0.5506, 0.02076), (0.8744, -0.467, 0.02076), (0.916, -0.3789, 0.02076), (0.9489, -0.2871, 0.02076), (0.9725, -0.1926, 0.02076), (0.9868, -0.09617, 0.02076), (0.9916, 0.00117, 0.02076), (0.9868, 0.09851, 0.02076), (0.9725, 0.1949, 0.02076), (0.9489, 0.2895, 0.02076), (0.916, 0.3812, 0.02076), (0.8744, 0.4693, 0.02076), (0.8243, 0.5529, 0.02076), (0.7662, 0.6312, 0.02076), (0.7008, 0.7034, 0.02076), (0.6285, 0.7688, 0.02076), (0.5503, 0.8269, 0.02076), (0.4667, 0.877, 0.02076), (0.3786, 0.9187, 0.02076), (0.2868, 0.9515, 0.02076), (-0.8712, 1.26, 0.02076), (-0.9137, 1.246, 0.03347), (-0.9664, 1.243, 0.03347), (-1.019, 1.235, 0.03347), (-1.07, 1.223, 0.03347), (-1.119, 1.205, 0.03347), (-1.167, 1.182, 0.03347), (-1.212, 1.155, 0.03347), (-1.255, 1.124, 0.03347), (-1.294, 1.088, 0.03347), (-1.329, 1.049, 0.03347), (-1.361, 1.007, 0.03347), (-1.388, 0.9616, 0.03347), (-1.41, 0.9139, 0.03347), (-1.428, 0.8643, 0.03347), (-1.441, 0.8131, 0.03347), (-1.449, 0.7609, 0.03347), (-1.451, 0.7082, 0.03347), (-1.449, 0.6556, 0.03347), (-1.441, 0.6034, 0.03347), (-1.428, 0.5522, 0.03347), (-1.41, 0.5026, 0.03347), (-0.8177, -0.5394, 0.03347), (-0.7605, -0.6164, 0.03347), (-0.6961, -0.6875, 0.03347), (-0.625, -0.752, 0.03347), (-0.5479, -0.8091, 0.03347), (-0.4657, -0.8584, 0.03347), (-0.3789, -0.8995, 0.03347), (-0.2886, -0.9318, 0.03347), (-0.1955, -0.9551, 0.03347), (-0.1006, -0.9692, 0.03347), (-0.004775, -0.9739, 0.03347), (0.09105, -0.9692, 0.03347), (0.186, -0.9551, 0.03347), (0.279, -0.9318, 0.03347), (0.3694, -0.8995, 0.03347), (0.4561, -0.8584, 0.03347), (0.5384, -0.8091, 0.03347), (0.6155, -0.752, 0.03347), (0.6865, -0.6875, 0.03347), (0.751, -0.6164, 0.03347), (0.8081, -0.5394, 0.03347), (0.8575, -0.4571, 0.03347), (0.8985, -0.3704, 0.03347), (0.9308, -0.28, 0.03347), (0.9541, -0.1869, 0.03347), (0.9682, -0.09204, 0.03347), (0.9729, 0.003788, 0.03347), (0.9682, 0.09962, 0.03347), (0.9541, 0.1945, 0.03347), (0.9308, 0.2876, 0.03347), (0.8985, 0.3779, 0.03347), (0.8575, 0.4647, 0.03347), (0.8081, 0.547, 0.03347), (0.751, 0.624, 0.03347), (0.6865, 0.6951, 0.03347), (0.6155, 0.7595, 0.03347), (0.5384, 0.8167, 0.03347), (0.4561, 0.866, 0.03347), (0.3694, 0.907, 0.03347), (0.279, 0.9394, 0.03347), (-0.861, 1.243, 0.03347), (-0.9297, 1.27, -0.2568), (-0.9836, 1.268, -0.2568), (-1.037, 1.26, -0.2568), (-1.089, 1.247, -0.2568), (-1.14, 1.228, -0.2568), (-1.189, 1.205, -0.2568), (-1.235, 1.178, -0.2568), (-1.278, 1.145, -0.2568), (-1.318, 1.109, -0.2568), (-1.355, 1.069, -0.2568), (-1.387, 1.026, -0.2568), (-1.415, 0.9797, -0.2568), (-1.438, 0.9309, -0.2568), (-1.456, 0.8801, -0.2568), (-1.469, 0.8278, -0.2568), (-1.477, 0.7744, -0.2568), (-1.479, 0.7205, -0.2568), (-1.477, 0.6667, -0.2568), (-1.469, 0.6133, -0.2568), (-1.456, 0.561, -0.2568), (-1.438, 0.5102, -0.2568), (-0.8315, -0.5556, -0.2568), (-0.773, -0.6344, -0.2568), (-0.7071, -0.7071, -0.2568), (-0.6344, -0.773, -0.2568), (-0.5556, -0.8315, -0.2568), (-0.4714, -0.8819, -0.2568), (-0.3827, -0.9239, -0.2568), (-0.2903, -0.9569, -0.2568), (-0.1951, -0.9808, -0.2568), (-0.09802, -0.9952, -0.2568), (8.027e-07, -1.0, -0.2568), (0.09802, -0.9952, -0.2568), (0.1951, -0.9808, -0.2568), (0.2903, -0.9569, -0.2568), (0.3827, -0.9239, -0.2568), (0.4714, -0.8819, -0.2568), (0.5556, -0.8315, -0.2568), (0.6344, -0.773, -0.2568), (0.7071, -0.7071, -0.2568), (0.773, -0.6344, -0.2568), (0.8315, -0.5556, -0.2568), (0.8819, -0.4714, -0.2568), (0.9239, -0.3827, -0.2568), (0.9569, -0.2903, -0.2568), (0.9808, -0.1951, -0.2568), (0.9952, -0.09802, -0.2568), (1.0, -4.761e-07, -0.2568), (0.9952, 0.09802, -0.2568), (0.9808, 0.1951, -0.2568), (0.9569, 0.2903, -0.2568), (0.9239, 0.3827, -0.2568), (0.8819, 0.4714, -0.2568), (0.8315, 0.5556, -0.2568), (0.773, 0.6344, -0.2568), (0.7071, 0.7071, -0.2568), (0.6344, 0.773, -0.2568), (0.5556, 0.8315, -0.2568), (0.4714, 0.8819, -0.2568), (0.3827, 0.9239, -0.2568), (0.2903, 0.9569, -0.2568), (-0.8758, 1.268, -0.2568), (-0.4111, 0.9552, 0.03347), (-0.3722, 0.9514, 0.03347), (-0.3347, 0.94, 0.03347), (-0.3002, 0.9216, 0.03347), (-0.27, 0.8967, 0.03347), (-0.2451, 0.8665, 0.03347), (-0.2267, 0.832, 0.03347), (-0.2153, 0.7945, 0.03347), (-0.2115, 0.7556, 0.03347), (-0.2153, 0.7166, 0.03347), (-0.2267, 0.6792, 0.03347), (-0.2451, 0.6446, 0.03347), (-0.27, 0.6144, 0.03347), (-0.3002, 0.5896, 0.03347), (-0.3347, 0.5711, 0.03347), (-0.3722, 0.5597, 0.03347), (-0.4111, 0.5559, 0.03347), (-0.4501, 0.5597, 0.03347), (-0.4875, 0.5711, 0.03347), (-0.522, 0.5896, 0.03347), (-0.5523, 0.6144, 0.03347), (-0.5771, 0.6446, 0.03347), (-0.5956, 0.6792, 0.03347), (-0.6069, 0.7166, 0.03347), (-0.6108, 0.7556, 0.03347), (-0.6069, 0.7945, 0.03347), (-0.5956, 0.832, 0.03347), (-0.5771, 0.8665, 0.03347), (-0.5523, 0.8967, 0.03347), (-0.522, 0.9216, 0.03347), (-0.4875, 0.94, 0.03347), (-0.4501, 0.9514, 0.03347), (-0.4111, 0.9552, -0.01623), (-0.3722, 0.9514, -0.01623), (-0.3347, 0.94, -0.01623), (-0.3002, 0.9216, -0.01623), (-0.27, 0.8967, -0.01623), (-0.2451, 0.8665, -0.01623), (-0.2267, 0.832, -0.01623), (-0.2153, 0.7945, -0.01623), (-0.2115, 0.7556, -0.01623), (-0.2153, 0.7166, -0.01623), (-0.2267, 0.6792, -0.01623), (-0.2451, 0.6446, -0.01623), (-0.27, 0.6144, -0.01623), (-0.3002, 0.5896, -0.01623), (-0.3347, 0.5711, -0.01623), (-0.3722, 0.5597, -0.01623), (-0.4111, 0.5559, -0.01623), (-0.4501, 0.5597, -0.01623), (-0.4875, 0.5711, -0.01623), (-0.522, 0.5896, -0.01623), (-0.5523, 0.6144, -0.01623), (-0.5771, 0.6446, -0.01623), (-0.5956, 0.6792, -0.01623), (-0.6069, 0.7166, -0.01623), (-0.6108, 0.7556, -0.01623), (-0.6069, 0.7945, -0.01623), (-0.5956, 0.832, -0.01623), (-0.5771, 0.8665, -0.01623), (-0.5523, 0.8967, -0.01623), (-0.522, 0.9216, -0.01623), (-0.4875, 0.94, -0.01623), (-0.4501, 0.9514, -0.01623)], [], [(23, 85, 84, 22), (50, 112, 111, 49), (24, 86, 85, 23), (51, 113, 112, 50), (25, 87, 86, 24), (52, 114, 113, 51), (26, 88, 87, 25), (53, 115, 114, 52), (27, 89, 88, 26), (1, 63, 62, 0), (54, 116, 115, 53), (28, 90, 89, 27), (2, 64, 63, 1), (55, 117, 116, 54), (29, 91, 90, 28), (3, 65, 64, 2), (56, 118, 117, 55), (30, 92, 91, 29), (4, 66, 65, 3), (57, 119, 118, 56), (31, 93, 92, 30), (5, 67, 66, 4), (58, 120, 119, 57), (32, 94, 93, 31), (6, 68, 67, 5), (59, 121, 120, 58), (33, 95, 94, 32), (7, 69, 68, 6), (60, 122, 121, 59), (34, 96, 95, 33), (8, 70, 69, 7), (61, 123, 122, 60), (35, 97, 96, 34), (9, 71, 70, 8), (0, 62, 123, 61), (36, 98, 97, 35), (10, 72, 71, 9), (37, 99, 98, 36), (11, 73, 72, 10), (38, 100, 99, 37), (12, 74, 73, 11), (39, 101, 100, 38), (13, 75, 74, 12), (40, 102, 101, 39), (14, 76, 75, 13), (41, 103, 102, 40), (15, 77, 76, 14), (42, 104, 103, 41), (16, 78, 77, 15), (43, 105, 104, 42), (17, 79, 78, 16), (44, 106, 105, 43), (18, 80, 79, 17), (45, 107, 106, 44), (19, 81, 80, 18), (46, 108, 107, 45), (20, 82, 81, 19), (47, 109, 108, 46), (21, 83, 82, 20), (48, 110, 109, 47), (22, 84, 83, 21), (49, 111, 110, 48), (102, 164, 163, 101), (76, 138, 137, 75), (103, 165, 164, 102), (77, 139, 138, 76), (104, 166, 165, 103), (78, 140, 139, 77), (105, 167, 166, 104), (79, 141, 140, 78), (106, 168, 167, 105), (80, 142, 141, 79), (107, 169, 168, 106), (81, 143, 142, 80), (108, 170, 169, 107), (82, 144, 143, 81), (109, 171, 170, 108), (83, 145, 144, 82), (110, 172, 171, 109), (84, 146, 145, 83), (111, 173, 172, 110), (85, 147, 146, 84), (112, 174, 173, 111), (86, 148, 147, 85), (113, 175, 174, 112), (87, 149, 148, 86), (114, 176, 175, 113), (88, 150, 149, 87), (115, 177, 176, 114), (89, 151, 150, 88), (63, 125, 124, 62), (116, 178, 177, 115), (90, 152, 151, 89), (64, 126, 125, 63), (117, 179, 178, 116), (91, 153, 152, 90), (65, 127, 126, 64), (118, 180, 179, 117), (92, 154, 153, 91), (66, 128, 127, 65), (119, 181, 180, 118), (93, 155, 154, 92), (67, 129, 128, 66), (120, 182, 181, 119), (94, 156, 155, 93), (68, 130, 129, 67), (121, 183, 182, 120), (95, 157, 156, 94), (69, 131, 130, 68), (122, 184, 183, 121), (96, 158, 157, 95), (70, 132, 131, 69), (123, 185, 184, 122), (97, 159, 158, 96), (71, 133, 132, 70), (62, 124, 185, 123), (98, 160, 159, 97), (72, 134, 133, 71), (99, 161, 160, 98), (73, 135, 134, 72), (100, 162, 161, 99), (74, 136, 135, 73), (101, 163, 162, 100), (75, 137, 136, 74), (125, 126, 127, 128, 129, 130, 131, 132, 133, 134, 135, 136, 137, 138, 139, 272, 273, 274, 275, 276, 277, 278, 279, 248, 249, 250, 251, 252, 253, 254, 255, 256, 180, 181, 182, 183, 184, 185, 124), (44, 230, 231, 45), (18, 204, 205, 19), (45, 231, 232, 46), (19, 205, 206, 20), (46, 232, 233, 47), (20, 206, 207, 21), (47, 233, 234, 48), (21, 207, 208, 22), (48, 234, 235, 49), (22, 208, 209, 23), (49, 235, 236, 50), (23, 209, 210, 24), (50, 236, 237, 51), (24, 210, 211, 25), (51, 237, 238, 52), (25, 211, 212, 26), (52, 238, 239, 53), (26, 212, 213, 27), (0, 186, 187, 1), (53, 239, 240, 54), (27, 213, 214, 28), (1, 187, 188, 2), (54, 240, 241, 55), (28, 214, 215, 29), (2, 188, 189, 3), (55, 241, 242, 56), (29, 215, 216, 30), (3, 189, 190, 4), (56, 242, 243, 57), (30, 216, 217, 31), (4, 190, 191, 5), (57, 243, 244, 58), (31, 217, 218, 32), (5, 191, 192, 6), (58, 244, 245, 59), (32, 218, 219, 33), (6, 192, 193, 7), (59, 245, 246, 60), (33, 219, 220, 34), (7, 193, 194, 8), (60, 246, 247, 61), (34, 220, 221, 35), (8, 194, 195, 9), (61, 247, 186, 0), (35, 221, 222, 36), (9, 195, 196, 10), (36, 222, 223, 37), (10, 196, 197, 11), (37, 223, 224, 38), (11, 197, 198, 12), (38, 224, 225, 39), (12, 198, 199, 13), (39, 225, 226, 40), (13, 199, 200, 14), (40, 226, 227, 41), (14, 200, 201, 15), (41, 227, 228, 42), (15, 201, 202, 16), (42, 228, 229, 43), (16, 202, 203, 17), (43, 229, 230, 44), (17, 203, 204, 18), (180, 256, 257, 258, 259, 260, 261, 262, 263, 264, 265, 266, 267, 268, 269, 270, 271, 272, 139, 140, 141, 142, 143, 144, 145, 146, 147, 148, 149, 150, 151, 152, 153, 154, 155, 156, 157, 158, 159, 160, 161, 162, 163, 164, 165, 166, 167, 168, 169, 170, 171, 172, 173, 174, 175, 176, 177, 178, 179), (253, 252, 284, 285), (248, 279, 311, 280), (267, 266, 298, 299), (254, 253, 285, 286), (268, 267, 299, 300), (255, 254, 286, 287), (269, 268, 300, 301), (256, 255, 287, 288), (270, 269, 301, 302), (257, 256, 288, 289), (271, 270, 302, 303), (258, 257, 289, 290), (272, 271, 303, 304), (259, 258, 290, 291), (273, 272, 304, 305), (260, 259, 291, 292), (274, 273, 305, 306), (261, 260, 292, 293), (275, 274, 306, 307), (262, 261, 293, 294), (249, 248, 280, 281), (276, 275, 307, 308), (263, 262, 294, 295), (250, 249, 281, 282), (277, 276, 308, 309), (264, 263, 295, 296), (251, 250, 282, 283), (278, 277, 309, 310), (265, 264, 296, 297), (252, 251, 283, 284), (279, 278, 310, 311), (266, 265, 297, 298)])
me_circle_011.polygons.foreach_set('use_smooth', [True] * 220)
_uv = me_circle_011.uv_layers.new(name='UVMap')
_uv.uv.foreach_set('vector', [0.5563, 0.4575, 0.5568, 0.4594, 0.5334, 0.4746, 0.5327, 0.4728, 0.9435, 0.8563, 0.9414, 0.8555, 0.9549, 0.8311, 0.9572, 0.8317, 0.5813, 0.4446, 0.5816, 0.4466, 0.5568, 0.4594, 0.5563, 0.4575, 0.9276, 0.8795, 0.9255, 0.8785, 0.9414, 0.8555, 0.9435, 0.8563, 0.6074, 0.4342, 0.6076, 0.4363, 0.5816, 0.4466, 0.5813, 0.4446, 0.9094, 0.9009, 0.9075, 0.8998, 0.9255, 0.8785, 0.9276, 0.8795, 0.6345, 0.4265, 0.6344, 0.4286, 0.6076, 0.4363, 0.6074, 0.4342, 0.8893, 0.9205, 0.8875, 0.9193, 0.9075, 0.8998, 0.9094, 0.9009, 0.6621, 0.4214, 0.6619, 0.4236, 0.6344, 0.4286, 0.6345, 0.4265, 0.3342, 0.9839, 0.3362, 0.9822, 0.3509, 0.9869, 0.3489, 0.9886, 0.8673, 0.938, 0.8656, 0.9366, 0.8875, 0.9193, 0.8893, 0.9205, 0.6901, 0.4191, 0.6897, 0.4213, 0.6619, 0.4236, 0.6621, 0.4214, 0.32, 0.9778, 0.3222, 0.9761, 0.3362, 0.9822, 0.3342, 0.9839, 0.8437, 0.9533, 0.8422, 0.9518, 0.8656, 0.9366, 0.8673, 0.938, 0.7182, 0.4195, 0.7176, 0.4217, 0.6897, 0.4213, 0.6901, 0.4191, 0.3065, 0.9703, 0.3087, 0.9687, 0.3222, 0.9761, 0.32, 0.9778, 0.8187, 0.9662, 0.8173, 0.9646, 0.8422, 0.9518, 0.8437, 0.9533, 0.7462, 0.4226, 0.7454, 0.4248, 0.7176, 0.4217, 0.7182, 0.4195, 0.2938, 0.9615, 0.2961, 0.96, 0.3087, 0.9687, 0.3065, 0.9703, 0.7925, 0.9766, 0.7914, 0.9749, 0.8173, 0.9646, 0.8187, 0.9662, 0.7737, 0.4285, 0.7727, 0.4307, 0.7454, 0.4248, 0.7462, 0.4226, 0.282, 0.9515, 0.2844, 0.9501, 0.2961, 0.96, 0.2938, 0.9615, 0.7655, 0.9843, 0.7646, 0.9826, 0.7914, 0.9749, 0.7925, 0.9766, 0.8005, 0.4371, 0.7993, 0.4392, 0.7727, 0.4307, 0.7737, 0.4285, 0.2712, 0.9405, 0.2737, 0.939, 0.2844, 0.9501, 0.282, 0.9515, 0.7378, 0.9894, 0.7371, 0.9877, 0.7646, 0.9826, 0.7655, 0.9843, 0.8263, 0.4482, 0.8249, 0.4502, 0.7993, 0.4392, 0.8005, 0.4371, 0.2616, 0.9284, 0.2641, 0.927, 0.2737, 0.939, 0.2712, 0.9405, 0.7098, 0.9918, 0.7093, 0.99, 0.7371, 0.9877, 0.7378, 0.9894, 0.8509, 0.4618, 0.8493, 0.4637, 0.8249, 0.4502, 0.8263, 0.4482, 0.2532, 0.9154, 0.2558, 0.9142, 0.2641, 0.927, 0.2616, 0.9284, 0.3641, 0.9919, 0.3659, 0.9901, 0.7093, 0.99, 0.7098, 0.9918, 0.874, 0.4778, 0.8723, 0.4796, 0.8493, 0.4637, 0.8509, 0.4618, 0.2461, 0.9016, 0.2487, 0.9005, 0.2558, 0.9142, 0.2532, 0.9154, 0.3489, 0.9886, 0.3509, 0.9869, 0.3659, 0.9901, 0.3641, 0.9919, 0.8955, 0.496, 0.8937, 0.4976, 0.8723, 0.4796, 0.874, 0.4778, 0.2404, 0.8873, 0.2431, 0.8862, 0.2487, 0.9005, 0.2461, 0.9016, 0.9151, 0.5161, 0.9131, 0.5177, 0.8937, 0.4976, 0.8955, 0.496, 0.2361, 0.8724, 0.2388, 0.8715, 0.2431, 0.8862, 0.2404, 0.8873, 0.9326, 0.5381, 0.9305, 0.5395, 0.9131, 0.5177, 0.9151, 0.5161, 0.2333, 0.8572, 0.236, 0.8564, 0.2388, 0.8715, 0.2361, 0.8724, 0.9479, 0.5617, 0.9457, 0.5629, 0.9305, 0.5395, 0.9326, 0.5381, 0.232, 0.8418, 0.2348, 0.8411, 0.236, 0.8564, 0.2333, 0.8572, 0.9608, 0.5867, 0.9585, 0.5878, 0.9457, 0.5629, 0.9479, 0.5617, 0.2323, 0.8264, 0.235, 0.8257, 0.2348, 0.8411, 0.232, 0.8418, 0.9711, 0.6129, 0.9688, 0.6137, 0.9585, 0.5878, 0.9608, 0.5867, 0.234, 0.811, 0.2367, 0.8105, 0.235, 0.8257, 0.2323, 0.8264, 0.9789, 0.6399, 0.9765, 0.6406, 0.9688, 0.6137, 0.9711, 0.6129, 0.2372, 0.7959, 0.2399, 0.7955, 0.2367, 0.8105, 0.234, 0.811, 0.984, 0.6675, 0.9815, 0.668, 0.9765, 0.6406, 0.9789, 0.6399, 0.2419, 0.7812, 0.2446, 0.7809, 0.2399, 0.7955, 0.2372, 0.7959, 0.9863, 0.6956, 0.9839, 0.6958, 0.9815, 0.668, 0.984, 0.6675, 0.2481, 0.767, 0.2507, 0.7668, 0.2446, 0.7809, 0.2419, 0.7812, 0.9859, 0.7237, 0.9835, 0.7238, 0.9839, 0.6958, 0.9863, 0.6956, 0.2556, 0.7534, 0.2581, 0.7533, 0.2507, 0.7668, 0.2481, 0.767, 0.9828, 0.7516, 0.9803, 0.7515, 0.9835, 0.7238, 0.9859, 0.7237, 0.2643, 0.7407, 0.2668, 0.7407, 0.2581, 0.7533, 0.2556, 0.7534, 0.9769, 0.7791, 0.9745, 0.7788, 0.9803, 0.7515, 0.9828, 0.7516, 0.5107, 0.4903, 0.5115, 0.492, 0.2668, 0.7407, 0.2643, 0.7407, 0.9683, 0.8059, 0.966, 0.8054, 0.9745, 0.7788, 0.9769, 0.7791, 0.5327, 0.4728, 0.5334, 0.4746, 0.5115, 0.492, 0.5107, 0.4903, 0.9572, 0.8317, 0.9549, 0.8311, 0.966, 0.8054, 0.9683, 0.8059, 0.9585, 0.5878, 0.9533, 0.5901, 0.9407, 0.5656, 0.9457, 0.5629, 0.235, 0.8257, 0.2411, 0.8244, 0.2409, 0.8395, 0.2348, 0.8411, 0.9688, 0.6137, 0.9635, 0.6156, 0.9533, 0.5901, 0.9585, 0.5878, 0.2367, 0.8105, 0.2428, 0.8093, 0.2411, 0.8244, 0.235, 0.8257, 0.9765, 0.6406, 0.9711, 0.642, 0.9635, 0.6156, 0.9688, 0.6137, 0.2399, 0.7955, 0.246, 0.7946, 0.2428, 0.8093, 0.2367, 0.8105, 0.9815, 0.668, 0.9761, 0.6691, 0.9711, 0.642, 0.9765, 0.6406, 0.2446, 0.7809, 0.2506, 0.7802, 0.246, 0.7946, 0.2399, 0.7955, 0.9839, 0.6958, 0.9783, 0.6965, 0.9761, 0.6691, 0.9815, 0.668, 0.2507, 0.7668, 0.2566, 0.7663, 0.2506, 0.7802, 0.2446, 0.7809, 0.9835, 0.7238, 0.9779, 0.724, 0.9783, 0.6965, 0.9839, 0.6958, 0.2581, 0.7533, 0.2639, 0.7531, 0.2566, 0.7663, 0.2507, 0.7668, 0.9803, 0.7515, 0.9748, 0.7513, 0.9779, 0.724, 0.9835, 0.7238, 0.2668, 0.7407, 0.2725, 0.7406, 0.2639, 0.7531, 0.2581, 0.7533, 0.9745, 0.7788, 0.9691, 0.7782, 0.9748, 0.7513, 0.9803, 0.7515, 0.5115, 0.492, 0.5133, 0.4958, 0.2725, 0.7406, 0.2668, 0.7407, 0.966, 0.8054, 0.9607, 0.8044, 0.9691, 0.7782, 0.9745, 0.7788, 0.5334, 0.4746, 0.5348, 0.4787, 0.5133, 0.4958, 0.5115, 0.492, 0.9549, 0.8311, 0.9498, 0.8296, 0.9607, 0.8044, 0.966, 0.8054, 0.5568, 0.4594, 0.5579, 0.4637, 0.5348, 0.4787, 0.5334, 0.4746, 0.9414, 0.8555, 0.9365, 0.8536, 0.9498, 0.8296, 0.9549, 0.8311, 0.5816, 0.4466, 0.5823, 0.4511, 0.5579, 0.4637, 0.5568, 0.4594, 0.9255, 0.8785, 0.9209, 0.8763, 0.9365, 0.8536, 0.9414, 0.8555, 0.6076, 0.4363, 0.6079, 0.441, 0.5823, 0.4511, 0.5816, 0.4466, 0.9075, 0.8998, 0.9032, 0.8973, 0.9209, 0.8763, 0.9255, 0.8785, 0.6344, 0.4286, 0.6343, 0.4334, 0.6079, 0.441, 0.6076, 0.4363, 0.8875, 0.9193, 0.8834, 0.9164, 0.9032, 0.8973, 0.9075, 0.8998, 0.6619, 0.4236, 0.6614, 0.4284, 0.6343, 0.4334, 0.6344, 0.4286, 0.3362, 0.9822, 0.3408, 0.9784, 0.3552, 0.983, 0.3509, 0.9869, 0.8656, 0.9366, 0.8619, 0.9335, 0.8834, 0.9164, 0.8875, 0.9193, 0.6897, 0.4213, 0.6888, 0.4261, 0.6614, 0.4284, 0.6619, 0.4236, 0.3222, 0.9761, 0.3269, 0.9724, 0.3408, 0.9784, 0.3362, 0.9822, 0.8422, 0.9518, 0.8388, 0.9485, 0.8619, 0.9335, 0.8656, 0.9366, 0.7176, 0.4217, 0.7162, 0.4266, 0.6888, 0.4261, 0.6897, 0.4213, 0.3087, 0.9687, 0.3137, 0.9651, 0.3269, 0.9724, 0.3222, 0.9761, 0.8173, 0.9646, 0.8144, 0.9611, 0.8388, 0.9485, 0.8422, 0.9518, 0.7454, 0.4248, 0.7436, 0.4296, 0.7162, 0.4266, 0.7176, 0.4217, 0.2961, 0.96, 0.3012, 0.9565, 0.3137, 0.9651, 0.3087, 0.9687, 0.7914, 0.9749, 0.7889, 0.9712, 0.8144, 0.9611, 0.8173, 0.9646, 0.7727, 0.4307, 0.7704, 0.4354, 0.7436, 0.4296, 0.7454, 0.4248, 0.2844, 0.9501, 0.2897, 0.9467, 0.3012, 0.9565, 0.2961, 0.96, 0.7646, 0.9826, 0.7624, 0.9788, 0.7889, 0.9712, 0.7914, 0.9749, 0.7993, 0.4392, 0.7966, 0.4438, 0.7704, 0.4354, 0.7727, 0.4307, 0.2737, 0.939, 0.2792, 0.9359, 0.2897, 0.9467, 0.2844, 0.9501, 0.7371, 0.9877, 0.7354, 0.9838, 0.7624, 0.9788, 0.7646, 0.9826, 0.8249, 0.4502, 0.8219, 0.4547, 0.7966, 0.4438, 0.7993, 0.4392, 0.2641, 0.927, 0.2698, 0.9241, 0.2792, 0.9359, 0.2737, 0.939, 0.7093, 0.99, 0.708, 0.9861, 0.7354, 0.9838, 0.7371, 0.9877, 0.8493, 0.4637, 0.8459, 0.468, 0.8219, 0.4547, 0.8249, 0.4502, 0.2558, 0.9142, 0.2616, 0.9114, 0.2698, 0.9241, 0.2641, 0.927, 0.3659, 0.9901, 0.37, 0.9862, 0.708, 0.9861, 0.7093, 0.99, 0.8723, 0.4796, 0.8685, 0.4836, 0.8459, 0.468, 0.8493, 0.4637, 0.2487, 0.9005, 0.2546, 0.898, 0.2616, 0.9114, 0.2558, 0.9142, 0.3509, 0.9869, 0.3552, 0.983, 0.37, 0.9862, 0.3659, 0.9901, 0.8937, 0.4976, 0.8895, 0.5013, 0.8685, 0.4836, 0.8723, 0.4796, 0.2431, 0.8862, 0.249, 0.8839, 0.2546, 0.898, 0.2487, 0.9005, 0.9131, 0.5177, 0.9087, 0.5211, 0.8895, 0.5013, 0.8937, 0.4976, 0.2388, 0.8715, 0.2449, 0.8694, 0.249, 0.8839, 0.2431, 0.8862, 0.9305, 0.5395, 0.9258, 0.5426, 0.9087, 0.5211, 0.9131, 0.5177, 0.236, 0.8564, 0.2421, 0.8545, 0.2449, 0.8694, 0.2388, 0.8715, 0.9457, 0.5629, 0.9407, 0.5656, 0.9258, 0.5426, 0.9305, 0.5395, 0.2348, 0.8411, 0.2409, 0.8395, 0.2421, 0.8545, 0.236, 0.8564, 0.3408, 0.9784, 0.3269, 0.9724, 0.3137, 0.9651, 0.3012, 0.9565, 0.2897, 0.9467, 0.2792, 0.9359, 0.2698, 0.9241, 0.2616, 0.9114, 0.2546, 0.898, 0.249, 0.8839, 0.2449, 0.8694, 0.2421, 0.8545, 0.2409, 0.8395, 0.2411, 0.8244, 0.2428, 0.8093, 0.4752, 0.8696, 0.4734, 0.8807, 0.4738, 0.8919, 0.4763, 0.9028, 0.481, 0.913, 0.4875, 0.9221, 0.4957, 0.9298, 0.5052, 0.9357, 0.5158, 0.9396, 0.5268, 0.9414, 0.538, 0.941, 0.5489, 0.9385, 0.5591, 0.9338, 0.5683, 0.9273, 0.5759, 0.9191, 0.5818, 0.9095, 0.5857, 0.899, 0.8144, 0.9611, 0.7889, 0.9712, 0.7624, 0.9788, 0.7354, 0.9838, 0.708, 0.9861, 0.37, 0.9862, 0.3552, 0.983, 0.01061, 0.329, 0.06048, 0.329, 0.06048, 0.3481, 0.01061, 0.3481, 0.1176, 0.9217, 0.06815, 0.9217, 0.06815, 0.9113, 0.1176, 0.9113, 0.01061, 0.3481, 0.06048, 0.3481, 0.06048, 0.3671, 0.01061, 0.3671, 0.1176, 0.9113, 0.06815, 0.9113, 0.06815, 0.9009, 0.1176, 0.9009, 0.01061, 0.3671, 0.06048, 0.3671, 0.06048, 0.3862, 0.01061, 0.3862, 0.1176, 0.9009, 0.06815, 0.9009, 0.06815, 0.6651, 0.1176, 0.6651, 0.01061, 0.3862, 0.06048, 0.3862, 0.06048, 0.4052, 0.01061, 0.4052, 0.1176, 0.6651, 0.06815, 0.6651, 0.06815, 0.6462, 0.1176, 0.6462, 0.01061, 0.4052, 0.06048, 0.4052, 0.06048, 0.4243, 0.01061, 0.4243, 0.1176, 0.6462, 0.06815, 0.6462, 0.06815, 0.6273, 0.1176, 0.6273, 0.01061, 0.4243, 0.06048, 0.4243, 0.06048, 0.4433, 0.01061, 0.4433, 0.1176, 0.6273, 0.06815, 0.6273, 0.06815, 0.6084, 0.1176, 0.6084, 0.01061, 0.4433, 0.06048, 0.4433, 0.06048, 0.4624, 0.01061, 0.4624, 0.1176, 0.6084, 0.06815, 0.6084, 0.06815, 0.5896, 0.1176, 0.5896, 0.01061, 0.4624, 0.06048, 0.4624, 0.06048, 0.4814, 0.01061, 0.4814, 0.1176, 0.5896, 0.06815, 0.5896, 0.06815, 0.5707, 0.1176, 0.5707, 0.01061, 0.4814, 0.06048, 0.4814, 0.06048, 0.5005, 0.01061, 0.5005, 0.1176, 0.5707, 0.06815, 0.5707, 0.06815, 0.5518, 0.1176, 0.5518, 0.01061, 0.8787, 0.06048, 0.8787, 0.06048, 0.8891, 0.01061, 0.8891, 0.01061, 0.5005, 0.06048, 0.5005, 0.06048, 0.5196, 0.01061, 0.5196, 0.1176, 0.5518, 0.06815, 0.5518, 0.06815, 0.5329, 0.1176, 0.5329, 0.01061, 0.8891, 0.06048, 0.8891, 0.06048, 0.8996, 0.01061, 0.8996, 0.01061, 0.5196, 0.06048, 0.5196, 0.06048, 0.5386, 0.01061, 0.5386, 0.1176, 0.5329, 0.06815, 0.5329, 0.06815, 0.514, 0.1176, 0.514, 0.01061, 0.8996, 0.06048, 0.8996, 0.06048, 0.9101, 0.01061, 0.9101, 0.01061, 0.5386, 0.06048, 0.5386, 0.06048, 0.5577, 0.01061, 0.5577, 0.1176, 0.514, 0.06815, 0.514, 0.06815, 0.4952, 0.1176, 0.4952, 0.01061, 0.9101, 0.06048, 0.9101, 0.06048, 0.9206, 0.01061, 0.9206, 0.01061, 0.5577, 0.06048, 0.5577, 0.06048, 0.5767, 0.01061, 0.5767, 0.1176, 0.4952, 0.06815, 0.4952, 0.06815, 0.4763, 0.1176, 0.4763, 0.01061, 0.9206, 0.06048, 0.9206, 0.06048, 0.931, 0.01061, 0.931, 0.01061, 0.5767, 0.06048, 0.5767, 0.06048, 0.5958, 0.01061, 0.5958, 0.1176, 0.4763, 0.06815, 0.4763, 0.06815, 0.4574, 0.1176, 0.4574, 0.01061, 0.931, 0.06048, 0.931, 0.06048, 0.9415, 0.01061, 0.9415, 0.01061, 0.5958, 0.06048, 0.5958, 0.06048, 0.6148, 0.01061, 0.6148, 0.1176, 0.4574, 0.06815, 0.4574, 0.06815, 0.4385, 0.1176, 0.4385, 0.01061, 0.9415, 0.06048, 0.9415, 0.06048, 0.952, 0.01061, 0.952, 0.01061, 0.6148, 0.06048, 0.6148, 0.06048, 0.6339, 0.01061, 0.6339, 0.1176, 0.4385, 0.06815, 0.4385, 0.06815, 0.4196, 0.1176, 0.4196, 0.01061, 0.952, 0.06048, 0.952, 0.06048, 0.9625, 0.01061, 0.9625, 0.01061, 0.6339, 0.06048, 0.6339, 0.06048, 0.8682, 0.01061, 0.8682, 0.1176, 0.4196, 0.06815, 0.4196, 0.06815, 0.4008, 0.1176, 0.4008, 0.01061, 0.9625, 0.06048, 0.9625, 0.06048, 0.9729, 0.01061, 0.9729, 0.01061, 0.8682, 0.06048, 0.8682, 0.06048, 0.8787, 0.01061, 0.8787, 0.1176, 0.4008, 0.06815, 0.4008, 0.06815, 0.3819, 0.1176, 0.3819, 0.01061, 0.9729, 0.06048, 0.9729, 0.06048, 0.9834, 0.01061, 0.9834, 0.1176, 0.3819, 0.06815, 0.3819, 0.06815, 0.363, 0.1176, 0.363, 0.01061, 0.9834, 0.06048, 0.9834, 0.06048, 0.9939, 0.01061, 0.9939, 0.1176, 0.363, 0.06815, 0.363, 0.06815, 0.3441, 0.1176, 0.3441, 0.1176, 0.9943, 0.06815, 0.9943, 0.06815, 0.984, 0.1176, 0.984, 0.1176, 0.3441, 0.06815, 0.3441, 0.06815, 0.3253, 0.1176, 0.3253, 0.1176, 0.984, 0.06815, 0.984, 0.06815, 0.9736, 0.1176, 0.9736, 0.1176, 0.3253, 0.06815, 0.3253, 0.06815, 0.3064, 0.1176, 0.3064, 0.1176, 0.9736, 0.06815, 0.9736, 0.06815, 0.9632, 0.1176, 0.9632, 0.01061, 0.2528, 0.06048, 0.2528, 0.06048, 0.2718, 0.01061, 0.2718, 0.1176, 0.9632, 0.06815, 0.9632, 0.06815, 0.9528, 0.1176, 0.9528, 0.01061, 0.2718, 0.06048, 0.2718, 0.06048, 0.2909, 0.01061, 0.2909, 0.1176, 0.9528, 0.06815, 0.9528, 0.06815, 0.9424, 0.1176, 0.9424, 0.01061, 0.2909, 0.06048, 0.2909, 0.06048, 0.31, 0.01061, 0.31, 0.1176, 0.9424, 0.06815, 0.9424, 0.06815, 0.9321, 0.1176, 0.9321, 0.01061, 0.31, 0.06048, 0.31, 0.06048, 0.329, 0.01061, 0.329, 0.1176, 0.9321, 0.06815, 0.9321, 0.06815, 0.9217, 0.1176, 0.9217, 0.8144, 0.9611, 0.5857, 0.899, 0.5876, 0.888, 0.5872, 0.8768, 0.5846, 0.8658, 0.58, 0.8556, 0.5734, 0.8465, 0.5652, 0.8389, 0.5557, 0.833, 0.5452, 0.829, 0.5341, 0.8272, 0.5229, 0.8276, 0.512, 0.8302, 0.5018, 0.8348, 0.4927, 0.8414, 0.485, 0.8496, 0.4791, 0.8591, 0.4752, 0.8696, 0.2428, 0.8093, 0.246, 0.7946, 0.2506, 0.7802, 0.2566, 0.7663, 0.2639, 0.7531, 0.2725, 0.7406, 0.5133, 0.4958, 0.5348, 0.4787, 0.5579, 0.4637, 0.5823, 0.4511, 0.6079, 0.441, 0.6343, 0.4334, 0.6614, 0.4284, 0.6888, 0.4261, 0.7162, 0.4266, 0.7436, 0.4296, 0.7704, 0.4354, 0.7966, 0.4438, 0.8219, 0.4547, 0.8459, 0.468, 0.8685, 0.4836, 0.8895, 0.5013, 0.9087, 0.5211, 0.9258, 0.5426, 0.9407, 0.5656, 0.9533, 0.5901, 0.9635, 0.6156, 0.9711, 0.642, 0.9761, 0.6691, 0.9783, 0.6965, 0.9779, 0.724, 0.9748, 0.7513, 0.9691, 0.7782, 0.9607, 0.8044, 0.9498, 0.8296, 0.9365, 0.8536, 0.9209, 0.8763, 0.9032, 0.8973, 0.8834, 0.9164, 0.8619, 0.9335, 0.8388, 0.9485, 0.16, 0.6911, 0.16, 0.7146, 0.1303, 0.7146, 0.1303, 0.6911, 0.16, 0.8083, 0.16, 0.8317, 0.1303, 0.8317, 0.1303, 0.8083, 0.1696, 0.8779, 0.1696, 0.8545, 0.1994, 0.8545, 0.1994, 0.8779, 0.16, 0.6677, 0.16, 0.6911, 0.1303, 0.6911, 0.1303, 0.6677, 0.1696, 0.9014, 0.1696, 0.8779, 0.1994, 0.8779, 0.1994, 0.9014, 0.16, 0.6443, 0.16, 0.6677, 0.1303, 0.6677, 0.1303, 0.6443, 0.1696, 0.9248, 0.1696, 0.9014, 0.1994, 0.9014, 0.1994, 0.9248, 0.16, 0.6208, 0.16, 0.6443, 0.1303, 0.6443, 0.1303, 0.6208, 0.1696, 0.9482, 0.1696, 0.9248, 0.1994, 0.9248, 0.1994, 0.9482, 0.1696, 0.6436, 0.1696, 0.6201, 0.1994, 0.6201, 0.1994, 0.6436, 0.1696, 0.9717, 0.1696, 0.9482, 0.1994, 0.9482, 0.1994, 0.9717, 0.1696, 0.667, 0.1696, 0.6436, 0.1994, 0.6436, 0.1994, 0.667, 0.1696, 0.9951, 0.1696, 0.9717, 0.1994, 0.9717, 0.1994, 0.9951, 0.1696, 0.6904, 0.1696, 0.667, 0.1994, 0.667, 0.1994, 0.6904, 0.16, 0.9724, 0.16, 0.9958, 0.1303, 0.9958, 0.1303, 0.9724, 0.1696, 0.7139, 0.1696, 0.6904, 0.1994, 0.6904, 0.1994, 0.7139, 0.16, 0.9489, 0.16, 0.9724, 0.1303, 0.9724, 0.1303, 0.9489, 0.1696, 0.7373, 0.1696, 0.7139, 0.1994, 0.7139, 0.1994, 0.7373, 0.16, 0.9255, 0.16, 0.9489, 0.1303, 0.9489, 0.1303, 0.9255, 0.1696, 0.7608, 0.1696, 0.7373, 0.1994, 0.7373, 0.1994, 0.7608, 0.16, 0.7849, 0.16, 0.8083, 0.1303, 0.8083, 0.1303, 0.7849, 0.16, 0.9021, 0.16, 0.9255, 0.1303, 0.9255, 0.1303, 0.9021, 0.1696, 0.7842, 0.1696, 0.7608, 0.1994, 0.7608, 0.1994, 0.7842, 0.16, 0.7614, 0.16, 0.7849, 0.1303, 0.7849, 0.1303, 0.7614, 0.16, 0.8786, 0.16, 0.9021, 0.1303, 0.9021, 0.1303, 0.8786, 0.1696, 0.8076, 0.1696, 0.7842, 0.1994, 0.7842, 0.1994, 0.8076, 0.16, 0.738, 0.16, 0.7614, 0.1303, 0.7614, 0.1303, 0.738, 0.16, 0.8552, 0.16, 0.8786, 0.1303, 0.8786, 0.1303, 0.8552, 0.1696, 0.8311, 0.1696, 0.8076, 0.1994, 0.8076, 0.1994, 0.8311, 0.16, 0.7146, 0.16, 0.738, 0.1303, 0.738, 0.1303, 0.7146, 0.16, 0.8317, 0.16, 0.8552, 0.1303, 0.8552, 0.1303, 0.8317, 0.1696, 0.8545, 0.1696, 0.8311, 0.1994, 0.8311, 0.1994, 0.8545])
me_circle_011.materials.append(mat_iffselmat)
me_circle_011.use_remesh_preserve_volume = False
me_circle_011.use_remesh_preserve_attributes = False
me_circle_011.use_mirror_vertex_groups = False
me_circle_011.update()

# ---- objects
ob_iffdisplay = bpy.data.objects.new('iffDisplay', me_circle_013)
ob_iffknob = bpy.data.objects.new('iffKnob', me_cylinder_265)
ob_iffselectorbody = bpy.data.objects.new('iffSelectorBody', me_circle_011)

# ---- transforms, parenting, visibility, modifiers, constraints
ob_iffdisplay.location = (0.0, -5.96e-08, 0.0)
ob_iffdisplay.rotation_euler = (1.571, -0.0, 0.0)
ob_iffdisplay.scale = (0.03001, 0.03001, 0.03001)
ob_iffdisplay.lineart.crease_threshold = 0.0
_m = ob_iffdisplay.modifiers.new('Auto Smooth', 'NODES')
_m.node_group = ng_auto_smooth
_gi = [s.identifier for s in ng_auto_smooth.interface.items_tree if s.item_type == 'SOCKET' and s.in_out == 'INPUT']
_m[_gi[1]] = 0.5236  # Angle
ob_iffknob.location = (0.0, -5.96e-08, 0.0)
ob_iffknob.rotation_euler = (1.571, -0.0, 0.0)
ob_iffknob.scale = (0.01569, 0.01569, 0.01569)
ob_iffknob.lineart.crease_threshold = 0.0
_m = ob_iffknob.modifiers.new('Auto Smooth', 'NODES')
_m.node_group = ng_auto_smooth
_gi = [s.identifier for s in ng_auto_smooth.interface.items_tree if s.item_type == 'SOCKET' and s.in_out == 'INPUT']
_m[_gi[1]] = 0.5236  # Angle
ob_iffselectorbody.location = (0.0, -5.96e-08, 0.0)
ob_iffselectorbody.rotation_euler = (1.571, -0.0, 0.0)
ob_iffselectorbody.scale = (0.03001, 0.03001, 0.03001)
ob_iffselectorbody.lineart.crease_threshold = 0.0
_m = ob_iffselectorbody.modifiers.new('Auto Smooth', 'NODES')
_m.node_group = ng_auto_smooth
_gi = [s.identifier for s in ng_auto_smooth.interface.items_tree if s.item_type == 'SOCKET' and s.in_out == 'INPUT']
_m[_gi[1]] = 0.5236  # Angle

# ---- collection membership
col_collection_1.objects.link(ob_iffdisplay)
col_collection_1.objects.link(ob_iffknob)
col_collection_1.objects.link(ob_iffselectorbody)

# ---- scene / render settings (as saved in the file)
scene.frame_start = 1; scene.frame_end = 250; scene.frame_set(1)
scene.render.engine = 'BLENDER_EEVEE_NEXT'
scene.render.resolution_percentage = 50
scene.render.dither_intensity = 0.0
scene.cycles.use_denoising = False
scene.cycles.samples = 128
scene.cycles.sampling_pattern = 'TABULATED_SOBOL'
scene.cycles.use_adaptive_sampling = False
scene.cycles.use_light_tree = False
scene.cycles.blur_glossy = 0.0
scene.cycles.sample_clamp_indirect = 0.0
scene.view_settings.view_transform = 'Standard'
bpy.context.view_layer.update()

# ---- added for rendering (the .blend has no active camera and no usable light): camera, sun
cam_auto = bpy.data.cameras.new('AutoCamera')
cam_auto.lens = 50.0
cam_auto.sensor_width = 36.0
cam_auto.clip_end = 1000.0
ob_auto_camera = bpy.data.objects.new('AutoCamera', cam_auto)
scene.collection.objects.link(ob_auto_camera)
ob_auto_camera.location = (0.177852, -0.227766, 0.152091)
ob_auto_camera.rotation_euler = (1.09748, -7.21219e-08, 0.694738)
scene.camera = ob_auto_camera
light_auto_sun = bpy.data.lights.new('AutoSun', 'SUN')
light_auto_sun.energy = 3.0
light_auto_sun.angle = 0.0523599
ob_auto_sun = bpy.data.objects.new('AutoSun', light_auto_sun)
scene.collection.objects.link(ob_auto_sun)
ob_auto_sun.rotation_euler = (0.872665, 0.174533, 0.523599)
bpy.context.view_layer.update()
